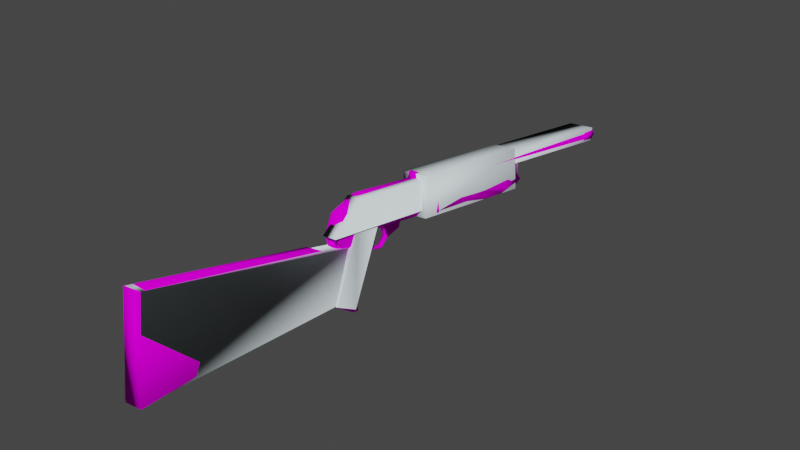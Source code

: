 # Source: w_dbarrel.blend  (saved by Blender 3.0.42; exported with 4.5.12 LTS)
import bpy
from mathutils import Matrix  # noqa: F401  (used for matrix-valued properties, if any)

bpy.ops.wm.read_factory_settings(use_empty=True)
scene = bpy.context.scene
scene.name = 'DBarrel_w'

# ---- collections
col_collection = bpy.data.collections.new('Collection'); scene.collection.children.link(col_collection)
col_w_dbarrel = bpy.data.collections.new('w_DBarrel'); scene.collection.children.link(col_w_dbarrel)
col_w_dbarrel_physics = bpy.data.collections.new('w_dbarrel_physics'); scene.collection.children.link(col_w_dbarrel_physics)

# ---- images (referenced by path relative to the original .blend; pixels are not part of the script)
import os
ASSET_DIR = os.environ.get("B2B_ASSET_DIR", "")  # directory of the original .blend (textures are referenced by path, not embedded)
HERE = os.path.dirname(os.path.abspath(__file__))  # packed textures are extracted next to this script under _unpacked/

def load_image(name, relpath, width, height, colorspace="sRGB"):
    """Load a texture the original file referenced (path relative to the .blend, or extracted next to this script)."""
    p = next((c for c in (os.path.join(HERE, relpath), os.path.join(ASSET_DIR, relpath)) if relpath and os.path.exists(c)), "")
    if p:
        img = bpy.data.images.load(p, check_existing=True)
        img.name = name
    else:  # same state as the original file: an image datablock whose file is absent (Cycles renders it pink)
        img = bpy.data.images.new(name, width, height)
        img.source = "FILE"
        img.filepath = "//" + (relpath or name)
    img.colorspace_settings.name = colorspace
    return img
img_dbarrel_texture_tga = load_image('dbarrel_texture.tga', 'dbarrel_texture.tga', 1024, 1024, 'sRGB')

# ---- materials (node trees are filled in below, after node groups)
mat_dbarrel_texture = bpy.data.materials.new('dbarrel_texture')
mat_dbarrel_texture.use_backface_culling = True
mat_dbarrel_texture.use_transparent_shadow = False
mat_dbarrel_texture.diffuse_color = (0.04379, 0.8791, 0.9783, 1.0)
mat_phy = bpy.data.materials.new('  phy')
mat_phy.use_transparent_shadow = False
mat_phy.diffuse_color = (0.8153, 0.9268, 0.9599, 1.0)

# ---- material node trees
mat_dbarrel_texture.use_nodes = True; mat_dbarrel_texture.node_tree.nodes.clear()
_N = mat_dbarrel_texture.node_tree.nodes; _L = mat_dbarrel_texture.node_tree.links
n0 = _N.new('ShaderNodeBsdfPrincipled'); n0.name = 'Principled BSDF'; n0.location = (10, 300)
n0.distribution = 'GGX'
n0.subsurface_method = 'RANDOM_WALK_SKIN'
n0.inputs[3].default_value = 1.45
n0.inputs[13].default_value = 0.0
n0.inputs[27].default_value = (0.0, 0.0, 0.0, 1.0)
n0.inputs[28].default_value = 1.0
n1 = _N.new('ShaderNodeOutputMaterial'); n1.name = 'Material Output'; n1.location = (300, 300)
n2 = _N.new('ShaderNodeTexImage'); n2.name = 'Image Texture'; n2.location = (-280, 275)
n2.image = img_dbarrel_texture_tga
_L.new(n0.outputs[0], n1.inputs[0])
_L.new(n2.outputs[0], n0.inputs[0])
n1.is_active_output = True

# ---- world
world_world = bpy.data.worlds.new('World'); scene.world = world_world
world_world.use_nodes = True; world_world.node_tree.nodes.clear()
_N = world_world.node_tree.nodes; _L = world_world.node_tree.links
n0 = _N.new('ShaderNodeOutputWorld'); n0.name = 'World Output'; n0.location = (300, 300)
n1 = _N.new('ShaderNodeBackground'); n1.name = 'Background'; n1.location = (10, 300)
n1.inputs[0].default_value = (0.05088, 0.05088, 0.05088, 1.0)
_L.new(n1.outputs[0], n0.inputs[0])
n0.is_active_output = True
world_world.color = (0.05088, 0.05088, 0.05088)
world_world.use_sun_shadow = False
world_world.sun_shadow_jitter_overblur = 0.0

# ---- meshes
me_dbarrel_w = bpy.data.meshes.new('DBarrel_w')
me_dbarrel_w.from_pydata([(-1.095, -17.18, -4.161), (-1.284, -19.02, -2.999), (-1.103, -17.29, -3.632), (-1.143, -22.5, -1.643), (-1.828, -20.96, 2.954), (-1.748, -19.71, 2.191), (-1.444, -40.2, -1.606), (-2.525, -38.4, 6.822), (0.3639, -40.21, -1.416), (-1.724, -18.53, 1.964), (-1.657, -18.9, 3.255), (-1.609, -18.79, 2.803), (-1.582, -18.47, 2.547), (-1.545, -18.08, 2.186), (-1.494, -17.46, 1.7), (-1.488, -17.39, 1.645), (-1.08, -20.08, -2.535), (-1.114, -21.13, -1.926), (-0.21, -22.5, -1.545), (-0.7173, -38.41, 7.012), (-0.8944, -20.96, 3.052), (-0.8144, -19.71, 2.289), (-1.198, -18.75, 2.061), (-1.488, -18.74, 2.029), (-0.1803, -21.13, -1.828), (-0.1944, -19.86, -1.978), (-0.1464, -20.08, -2.436), (-0.1548, -20.1, -2.433), (-0.9859, -20.08, -2.525), (-0.5273, -17.55, 1.483), (-0.5546, -17.42, 1.744), (-0.6148, -18.15, 2.318), (-0.6506, -18.51, 2.66), (-0.6772, -18.81, 2.914), (-0.7228, -18.91, 3.349), (-0.7905, -18.53, 2.061), (-0.8322, -18.56, 2.062), (-1.053, -18.75, 2.077), (-1.057, -19.75, -2.819), (-0.1055, -19.77, -2.714), (-1.533, -17.39, 1.64), (-1.815, -6.187, 3.615), (0.6872, 4.574, 2.712), (-1.38, 4.622, 2.551), (0.2434, -6.234, 3.776), (-0.1047, -15.52, 0.02823), (-1.434, -14.76, 0.3847), (-0.1744, -14.8, 0.523), (-1.379, -15.48, -0.1105), (-0.7649, -15.06, 2.37), (-0.524, -14.43, 0.36), (-0.3763, -15.21, 2.506), (-1.692, -15.18, 2.361), (-0.9609, -14.41, 0.312), (-1.204, -15.05, 2.322), (-0.4585, -13.17, 0.1102), (-0.9425, -13.16, 0.05707), (-0.4117, -18.73, 3.258), (-0.1759, 18.64, 0.4453), (-0.9888, 17.17, 0.5188), (-0.9267, 18.66, 0.3629), (-0.238, 17.15, 0.6012), (-1.532, -8.13, 5.403), (-0.6083, -8.419, 4.819), (-0.7363, -8.151, 5.438), (-1.457, -8.396, 4.781), (-1.869, -6.638, 3.649), (-1.652, -7.072, 1.473), (-1.014, -7.173, 1.075), (0.3102, -7.203, 1.178), (0.7058, -7.126, 1.661), (0.2137, -6.686, 3.812), (-1.154, -6.682, 1.177), (0.5543, -2.795, 0.9028), (0.352, -6.717, 1.294), (-1.035, -2.758, 0.7789), (0.7599, 0.6158, 0.1463), (-0.827, 0.6524, 0.02256), (0.804, 2.49, 0.02258), (-0.7389, 2.526, -0.09769), (0.8073, 3.247, 0.08638), (-0.7254, 3.283, -0.03309), (0.8732, 5.51, -0.04174), (-0.6381, 5.545, -0.1595), (-0.2798, 17.13, 0.6597), (-1.939, -6.64, 3.49), (-0.9623, 17.15, 0.5847), (-1.257, -6.658, 3.565), (-2.343, -6.559, 4.039), (-1.366, 17.23, 1.134), (-1.433, 17.26, 1.123), (-1.088, 17.29, 1.759), (-1.382, -6.515, 4.739), (-0.405, 17.27, 1.834), (-2.065, -6.497, 4.664), (-1.127, 17.33, 1.81), (-0.3758, 17.31, 1.893), (-0.001126, 17.19, 1.284), (0.06852, 17.22, 1.288), (-0.9783, -6.596, 4.189), (-0.4945, -17.42, 1.75), (-1.065, 18.82, 1.654), (-0.3137, 18.8, 1.737), (-1.371, 18.75, 0.9675), (1.637, 18.64, 1.278), (1.331, 18.57, 0.5908), (0.5802, 18.59, 0.5084), (0.4424, 18.75, 1.8), (1.193, 18.73, 1.882), (0.1359, 18.68, 1.113), (0.1407, 17.16, 1.28), (-0.5578, -6.562, 4.809), (0.4193, 17.22, 1.904), (-0.8365, -6.625, 4.185), (0.1247, -6.58, 4.884), (1.102, 17.21, 1.979), (-0.4325, -6.705, 3.635), (0.5446, 17.08, 0.7302), (0.5181, 17.11, 0.6643), (0.07382, 17.2, 1.269), (0.3803, 17.27, 1.956), (1.131, 17.25, 2.038), (1.506, 17.13, 1.43), (1.575, 17.16, 1.434), (1.227, 17.06, 0.8051), (1.269, 17.09, 0.7467), (0.25, -6.723, 3.71), (0.5286, -6.661, 4.335), (0.1306, 18.71, 1.132), (-0.5545, -7.131, 4.764), (-0.5946, -7.085, 4.917), (-0.5326, -12.44, 0.9799), (-1.152, -12.67, 2.091), (-1.016, -12.42, 0.9269), (-0.6683, -12.68, 2.144), (-0.7349, -14.27, 2.335), (-0.2281, -6.995, 1.276), (-0.5742, -10.47, 1.898), (-1.058, -10.46, 1.845), (-1.129, -6.971, 1.177), (-1.174, -14.26, 2.287), (-0.6933, -14.72, 1.833), (-1.132, -14.71, 1.785), (-0.9874, -10.77, 1.116), (-0.5034, -10.79, 1.169), (-0.9919, -12.29, 0.7411), (-0.5079, -12.31, 0.7942), (-1.443, -7.063, 4.879), (-1.403, -7.109, 4.726), (-0.6389, -7.612, 5.027), (-1.487, -7.589, 4.989), (-0.7268, -7.843, 5.418), (-1.524, -7.822, 5.382), (0.2579, -17.32, -3.483), (0.3746, -17.22, -4.0), (-2.064, -6.443, 3.617), (-1.845, -6.874, 1.44), (-1.101, -6.986, 0.9404), (0.438, -7.023, 1.057), (0.9304, -6.937, 1.663), (-1.117, 5.433, 1.079), (-1.15, 5.677, 0.4084), (-1.234, 3.359, 0.1387), (-1.254, 2.587, 0.07279), (-1.369, 0.7192, 0.1974), (-1.592, -2.695, 1.045), (-1.685, -6.616, 1.427), (-1.24, 5.586, 1.865), (0.9405, 5.385, 1.239), (0.8168, 5.538, 2.025), (1.252, 3.301, 0.3324), (1.255, 2.529, 0.2684), (1.235, 0.6591, 0.4005), (1.015, -2.755, 1.249), (0.7928, -6.673, 1.62), (0.4664, -6.501, 3.814), (1.197, 5.623, 0.5915), (-1.599, -15.34, 5.903), (-0.7921, -6.572, 4.692), (-1.227, -6.56, 4.644), (-1.164, -15.35, 5.95), (-1.161, -18.1, 5.17), (-1.596, -18.08, 5.122), (-1.714, -16.78, 1.478), (-1.947, -18.69, 3.089), (-2.058, -17.77, 4.659), (-2.055, -15.33, 5.331), (-1.692, -6.608, 4.078), (-1.799, -15.12, 2.712), (-1.45, -6.921, 1.498), (-0.8339, -17.53, -4.26), (0.1232, -17.56, -4.155), (0.1869, -19.06, -2.838), (-1.063, -14.2, 2.284), (-0.9831, -13.86, 1.652), (-0.8864, -13.81, 0.7901), (-1.042, -13.69, 2.23), (-0.7593, -13.87, 1.676), (-0.818, -13.7, 2.254), (-0.8395, -14.21, 2.308), (-0.6627, -13.81, 0.8146), (-0.476, -13.22, 0.2964), (-0.5287, -14.15, 0.4921), (-1.851, -7.689, 2.46), (-1.657, -7.64, 2.941), (-1.618, -7.312, 2.676), (-1.648, -8.024, 2.751), (-1.6, -8.079, 2.298), (-1.56, -7.751, 2.033), (-1.57, -7.367, 2.223), (-0.2366, -16.82, 1.64), (-0.262, -15.17, 2.881), (-0.2188, -6.647, 4.24), (0.08906, -6.962, 1.667), (-0.5947, -15.37, 5.491), (-0.5909, -17.81, 4.82), (-0.9187, -13.21, 0.2478), (-0.9663, -14.14, 0.4441), (-1.939, -6.64, 3.49), (-1.257, -6.658, 3.565), (-1.539, -6.901, 3.761), (-1.852, -6.892, 3.727), (-1.411, -6.872, 4.047), (-1.596, -6.835, 4.299), (-2.343, -6.559, 4.039), (-1.382, -6.515, 4.739), (-2.065, -6.497, 4.664), (-1.909, -6.827, 4.265), (-2.037, -6.856, 3.979), (-0.9783, -6.596, 4.189), (-0.3891, -6.887, 3.772), (0.0253, -6.898, 3.817), (-0.05077, -6.812, 4.53), (0.1945, -6.861, 4.197), (-0.5578, -6.562, 4.809), (-0.8365, -6.625, 4.185), (-0.6344, -6.838, 4.106), (-0.4652, -6.801, 4.485), (0.1247, -6.58, 4.884), (-0.4325, -6.705, 3.635), (0.25, -6.723, 3.71), (0.5286, -6.661, 4.335)], [], [(0, 1, 2), (3, 4, 5), (6, 4, 3), (6, 7, 4), (8, 7, 6), (3, 8, 6), (9, 10, 11), (11, 12, 9), (12, 13, 9), (13, 14, 9), (14, 15, 9), (15, 16, 9), (16, 5, 9), (16, 17, 5), (3, 5, 17), (18, 3, 17), (3, 18, 8), (18, 19, 8), (8, 19, 7), (20, 7, 19), (20, 4, 7), (4, 20, 21), (4, 21, 5), (21, 22, 5), (23, 5, 22), (9, 5, 23), (18, 17, 24), (18, 20, 19), (20, 18, 24), (20, 24, 21), (24, 25, 21), (24, 26, 25), (27, 26, 24), (24, 28, 27), (24, 17, 28), (17, 16, 28), (29, 30, 31), (29, 31, 32), (29, 32, 33), (29, 33, 34), (34, 35, 29), (35, 25, 29), (35, 21, 25), (21, 35, 36), (21, 36, 37), (37, 22, 21), (27, 38, 39), (27, 28, 38), (38, 28, 16), (16, 40, 38), (16, 15, 40), (41, 42, 43), (41, 44, 42), (45, 46, 47), (45, 48, 46), (49, 47, 50), (49, 51, 47), (52, 53, 46), (52, 54, 53), (55, 53, 56), (55, 50, 53), (47, 53, 50), (47, 46, 53), (34, 33, 57), (58, 59, 60), (58, 61, 59), (62, 63, 64), (62, 65, 63), (66, 67, 68), (66, 68, 69), (66, 69, 70), (70, 71, 66), (72, 73, 74), (72, 75, 73), (75, 76, 73), (75, 77, 76), (77, 78, 76), (77, 79, 78), (79, 80, 78), (79, 81, 80), (81, 82, 80), (81, 83, 82), (84, 85, 86), (84, 87, 85), (86, 88, 89), (86, 85, 88), (61, 84, 86), (61, 86, 59), (59, 86, 89), (59, 89, 90), (91, 92, 93), (91, 94, 92), (89, 88, 94), (89, 94, 91), (90, 89, 91), (90, 91, 95), (95, 91, 93), (95, 93, 96), (96, 93, 97), (96, 97, 98), (98, 97, 84), (98, 84, 61), (97, 87, 84), (97, 99, 87), (93, 99, 97), (93, 92, 99), (31, 30, 100), (101, 96, 102), (101, 95, 96), (103, 95, 101), (103, 90, 95), (60, 90, 103), (60, 59, 90), (104, 105, 106), (104, 107, 108), (106, 107, 104), (106, 109, 107), (110, 111, 112), (110, 113, 111), (112, 111, 114), (112, 114, 115), (117, 116, 113), (117, 113, 110), (118, 117, 110), (118, 110, 119), (119, 110, 112), (119, 112, 120), (120, 112, 115), (120, 115, 121), (121, 115, 122), (121, 122, 123), (123, 122, 124), (123, 124, 125), (125, 124, 117), (125, 117, 118), (122, 126, 124), (122, 127, 126), (115, 127, 122), (115, 114, 127), (128, 58, 60), (128, 101, 102), (60, 101, 128), (60, 103, 101), (63, 129, 130), (131, 132, 133), (131, 134, 132), (51, 49, 135), (51, 135, 134), (136, 51, 134), (136, 134, 137), (138, 136, 137), (138, 139, 136), (139, 138, 132), (139, 132, 52), (52, 132, 140), (54, 52, 140), (140, 141, 142), (140, 135, 141), (137, 143, 138), (137, 144, 143), (144, 145, 143), (144, 146, 145), (146, 56, 145), (146, 55, 56), (147, 129, 148), (147, 130, 129), (147, 149, 130), (147, 150, 149), (151, 149, 150), (151, 150, 152), (100, 29, 25), (100, 30, 29), (40, 14, 13), (40, 15, 14), (105, 118, 106), (105, 125, 118), (107, 121, 108), (107, 120, 121), (153, 48, 45), (153, 2, 48), (154, 2, 153), (154, 0, 2), (66, 155, 67), (156, 67, 155), (68, 67, 156), (68, 156, 157), (158, 68, 157), (158, 69, 68), (159, 69, 158), (159, 70, 69), (147, 148, 65), (65, 150, 147), (152, 150, 65), (152, 65, 62), (62, 151, 152), (62, 64, 151), (64, 149, 151), (64, 63, 149), (63, 130, 149), (160, 161, 162), (161, 83, 162), (81, 162, 83), (162, 81, 79), (162, 79, 163), (163, 79, 77), (163, 77, 164), (164, 77, 75), (164, 75, 165), (165, 75, 72), (165, 72, 166), (41, 165, 166), (41, 164, 165), (41, 163, 164), (41, 162, 163), (162, 41, 43), (43, 160, 162), (160, 43, 167), (168, 169, 42), (170, 168, 42), (42, 44, 170), (171, 170, 44), (172, 171, 44), (172, 78, 171), (172, 76, 78), (173, 76, 172), (173, 73, 76), (174, 73, 173), (174, 74, 73), (74, 174, 158), (72, 74, 158), (72, 158, 157), (166, 72, 157), (166, 157, 156), (155, 166, 156), (155, 41, 166), (174, 173, 44), (173, 172, 44), (155, 44, 41), (155, 175, 44), (174, 44, 175), (174, 175, 159), (159, 158, 174), (175, 70, 159), (175, 71, 70), (155, 71, 175), (155, 66, 71), (171, 78, 80), (171, 80, 170), (170, 80, 176), (176, 168, 170), (82, 176, 80), (177, 178, 179), (177, 180, 178), (177, 181, 180), (177, 182, 181), (182, 37, 181), (182, 22, 37), (182, 23, 22), (183, 11, 184), (183, 12, 11), (13, 12, 183), (13, 183, 40), (184, 11, 10), (182, 184, 10), (184, 182, 185), (185, 182, 177), (185, 177, 186), (179, 186, 177), (179, 187, 186), (185, 186, 187), (185, 187, 184), (187, 188, 184), (183, 184, 188), (183, 188, 52), (183, 52, 46), (183, 46, 48), (183, 48, 2), (183, 2, 1), (1, 40, 183), (1, 38, 40), (189, 188, 187), (189, 52, 188), (189, 139, 52), (10, 23, 182), (10, 9, 23), (39, 38, 190), (39, 190, 191), (191, 154, 39), (191, 0, 154), (191, 190, 0), (190, 38, 0), (1, 0, 38), (192, 39, 154), (134, 140, 132), (134, 135, 140), (193, 194, 195), (193, 196, 194), (197, 194, 196), (197, 196, 198), (197, 198, 199), (200, 197, 199), (199, 195, 200), (200, 195, 194), (200, 194, 197), (199, 193, 195), (83, 176, 82), (83, 161, 176), (161, 168, 176), (161, 160, 168), (167, 168, 160), (167, 169, 168), (42, 169, 167), (42, 167, 43), (137, 146, 144), (137, 134, 146), (134, 131, 146), (146, 131, 201), (146, 201, 55), (202, 55, 201), (202, 50, 55), (50, 202, 141), (50, 141, 49), (49, 141, 135), (203, 204, 205), (203, 206, 204), (203, 207, 206), (203, 208, 207), (203, 209, 208), (203, 205, 209), (124, 116, 117), (124, 126, 116), (128, 61, 58), (128, 98, 61), (102, 98, 128), (102, 96, 98), (26, 27, 39), (210, 39, 192), (210, 26, 39), (210, 25, 26), (210, 100, 25), (100, 32, 31), (100, 210, 32), (210, 33, 32), (210, 57, 33), (210, 211, 57), (57, 211, 212), (211, 213, 212), (213, 211, 57), (211, 136, 213), (211, 51, 136), (210, 51, 211), (210, 47, 51), (210, 45, 47), (153, 45, 210), (153, 210, 192), (154, 153, 192), (36, 35, 57), (35, 34, 57), (212, 214, 57), (215, 57, 214), (57, 215, 36), (215, 37, 36), (215, 181, 37), (214, 181, 215), (214, 180, 181), (212, 180, 214), (212, 178, 180), (104, 125, 105), (104, 123, 125), (108, 123, 104), (108, 121, 123), (143, 132, 138), (143, 133, 132), (133, 143, 145), (56, 133, 145), (56, 216, 133), (216, 56, 53), (216, 53, 217), (53, 142, 217), (53, 54, 142), (140, 142, 54), (201, 131, 133), (201, 133, 216), (216, 202, 201), (216, 217, 202), (217, 141, 202), (217, 142, 141), (109, 120, 107), (109, 119, 120), (106, 119, 109), (106, 118, 119), (218, 219, 220), (218, 220, 221), (222, 223, 220), (221, 220, 223), (224, 218, 221), (225, 226, 227), (225, 227, 223), (227, 221, 223), (227, 228, 221), (224, 221, 228), (226, 224, 228), (226, 228, 227), (229, 225, 223), (229, 223, 222), (219, 229, 222), (219, 222, 220), (230, 231, 232), (233, 232, 231), (234, 235, 236), (235, 230, 236), (237, 236, 230), (237, 230, 232), (238, 237, 232), (238, 234, 237), (234, 236, 237), (235, 239, 230), (241, 238, 232), (241, 232, 233), (240, 241, 233), (240, 233, 231), (239, 240, 231), (239, 231, 230), (219, 218, 224, 226, 225, 229), (87, 99, 92, 94, 88, 85), (235, 234, 238, 241, 240, 239), (113, 116, 126, 127, 114, 111), (139, 189, 187, 179, 178, 212, 213, 136)])
me_dbarrel_w.polygons.foreach_set('use_smooth', [True] * 428)
_uv = me_dbarrel_w.uv_layers.new(name='UVMap')
_uv.uv.foreach_set('vector', [0.8579, 0.01596, 0.9298, 0.05871, 0.8639, 0.03854, 0.3472, 0.4046, 0.3472, 0.6584, 0.3743, 0.6584, 0.007522, 0.4046, 0.3472, 0.6584, 0.3472, 0.4046, 0.007522, 0.4046, 0.007522, 0.6584, 0.3472, 0.6584, 0.007522, 0.4046, 0.007522, 0.6584, 0.007522, 0.4046, 0.3472, 0.4046, 0.007522, 0.4046, 0.007522, 0.4046, 0.3965, 0.6584, 0.3926, 0.6297, 0.3965, 0.6125, 0.3965, 0.6125, 0.4033, 0.6047, 0.3965, 0.6584, 0.4033, 0.6047, 0.4119, 0.5932, 0.3965, 0.6584, 0.4119, 0.5932, 0.4251, 0.5785, 0.3965, 0.6584, 0.4251, 0.5785, 0.4266, 0.5769, 0.3965, 0.6584, 0.4266, 0.5769, 0.406, 0.4046, 0.3965, 0.6584, 0.406, 0.4046, 0.3743, 0.6584, 0.3965, 0.6584, 0.406, 0.4046, 0.3743, 0.4046, 0.3743, 0.6584, 0.3472, 0.4046, 0.3743, 0.6584, 0.3743, 0.4046, 0.3472, 0.4046, 0.3472, 0.4046, 0.3743, 0.4046, 0.3472, 0.4046, 0.3472, 0.4046, 0.007522, 0.4046, 0.3472, 0.4046, 0.007522, 0.6584, 0.007522, 0.4046, 0.007522, 0.4046, 0.007522, 0.6584, 0.007522, 0.6584, 0.3472, 0.6584, 0.007522, 0.6584, 0.007522, 0.6584, 0.3472, 0.6584, 0.3472, 0.6584, 0.007522, 0.6584, 0.3472, 0.6584, 0.3472, 0.6584, 0.3743, 0.6584, 0.3472, 0.6584, 0.3743, 0.6584, 0.3743, 0.6584, 0.3743, 0.6584, 0.3925, 0.6584, 0.3743, 0.6584, 0.3926, 0.6584, 0.3743, 0.6584, 0.3925, 0.6584, 0.3965, 0.6584, 0.3743, 0.6584, 0.3926, 0.6584, 0.3472, 0.4046, 0.3743, 0.4046, 0.3743, 0.4046, 0.3472, 0.4046, 0.3472, 0.6584, 0.007522, 0.6584, 0.3472, 0.6584, 0.3472, 0.4046, 0.3743, 0.4046, 0.3472, 0.6584, 0.3743, 0.4046, 0.3743, 0.6584, 0.3743, 0.4046, 0.4079, 0.4247, 0.3743, 0.6584, 0.3743, 0.4046, 0.4059, 0.4046, 0.4079, 0.4247, 0.4055, 0.4046, 0.4059, 0.4046, 0.3743, 0.4046, 0.3743, 0.4046, 0.406, 0.4046, 0.4055, 0.4046, 0.3743, 0.4046, 0.3743, 0.4046, 0.406, 0.4046, 0.3743, 0.4046, 0.406, 0.4046, 0.406, 0.4046, 0.4247, 0.5652, 0.4261, 0.5767, 0.4106, 0.5941, 0.4247, 0.5652, 0.4106, 0.5941, 0.4025, 0.605, 0.4247, 0.5652, 0.4025, 0.605, 0.3961, 0.6129, 0.4247, 0.5652, 0.3961, 0.6129, 0.3924, 0.6295, 0.3924, 0.6295, 0.3966, 0.6584, 0.4247, 0.5652, 0.3966, 0.6584, 0.4079, 0.4247, 0.4247, 0.5652, 0.3966, 0.6584, 0.3743, 0.6584, 0.4079, 0.4247, 0.3743, 0.6584, 0.3966, 0.6584, 0.396, 0.6584, 0.3743, 0.6584, 0.396, 0.6584, 0.3924, 0.6584, 0.3924, 0.6584, 0.3925, 0.6584, 0.3743, 0.6584, 0.6205, 0.005911, 0.5954, 0.1868, 0.5954, 0.007099, 0.6205, 0.005911, 0.6205, 0.1629, 0.5954, 0.1868, 0.5954, 0.1868, 0.6205, 0.1629, 0.6205, 0.1806, 0.6205, 0.1806, 0.7945, 0.1938, 0.5954, 0.1868, 0.6205, 0.1806, 0.7945, 0.1853, 0.7945, 0.1938, 0.785, 0.6605, 0.6085, 0.6952, 0.6084, 0.6615, 0.785, 0.6605, 0.7851, 0.6941, 0.6085, 0.6952, 0.931, 0.3378, 0.8287, 0.3859, 0.9282, 0.3859, 0.931, 0.3378, 0.8305, 0.3379, 0.8287, 0.3859, 0.8987, 0.5413, 0.9282, 0.3859, 0.8986, 0.3788, 0.8987, 0.5413, 0.9305, 0.5477, 0.9282, 0.3859, 0.8266, 0.5477, 0.8642, 0.3788, 0.8287, 0.3859, 0.8266, 0.5477, 0.864, 0.5413, 0.8642, 0.3788, 0.6623, 0.4692, 0.5135, 0.5157, 0.6623, 0.5207, 0.6623, 0.4692, 0.5135, 0.4692, 0.5135, 0.5157, 0.4702, 0.4294, 0.5135, 0.5157, 0.5135, 0.4692, 0.4702, 0.4294, 0.4702, 0.5634, 0.5135, 0.5157, 0.5249, 0.392, 0.5293, 0.37, 0.543, 0.3874, 0.000418, 0.9086, 0.03905, 0.8428, 0.000418, 0.8428, 0.000418, 0.9086, 0.03905, 0.9086, 0.03905, 0.8428, 0.01993, 0.2364, 0.1089, 0.3005, 0.01993, 0.2992, 0.01993, 0.2364, 0.1089, 0.2336, 0.1089, 0.3005, 0.06108, 0.6404, 0.05756, 0.4655, 0.07401, 0.4298, 0.06108, 0.6404, 0.07401, 0.4298, 0.1123, 0.4298, 0.06108, 0.6404, 0.1123, 0.4298, 0.1258, 0.4658, 0.1258, 0.4658, 0.1214, 0.6404, 0.06108, 0.6404, 0.4368, 0.4975, 0.2963, 0.604, 0.4368, 0.6011, 0.4368, 0.4975, 0.2963, 0.4947, 0.2963, 0.604, 0.2963, 0.4947, 0.1713, 0.6039, 0.2963, 0.604, 0.2963, 0.4947, 0.1713, 0.4947, 0.1713, 0.6039, 0.1713, 0.4947, 0.1047, 0.6024, 0.1713, 0.6039, 0.1713, 0.4947, 0.1047, 0.4962, 0.1047, 0.6024, 0.1047, 0.4962, 0.07862, 0.6021, 0.1047, 0.6024, 0.1047, 0.4962, 0.07862, 0.4966, 0.07862, 0.6021, 0.07862, 0.4966, -0.001679, 0.6013, 0.07862, 0.6021, 0.07862, 0.4966, -0.001679, 0.4973, -0.001679, 0.6013, 0.0381, 0.9253, 0.3466, 0.8847, 0.0381, 0.8847, 0.0381, 0.9253, 0.3466, 0.9253, 0.3466, 0.8847, 0.04524, 0.8477, 0.3523, 0.8827, 0.04524, 0.8827, 0.04524, 0.8477, 0.3523, 0.8477, 0.3523, 0.8827, 0.04391, 0.8442, 0.04524, 0.8477, 0.04524, 0.8477, 0.04391, 0.8442, 0.04524, 0.8477, 0.04391, 0.8442, 0.04391, 0.8442, 0.04524, 0.8477, 0.04524, 0.8827, 0.04391, 0.8442, 0.04524, 0.8827, 0.04391, 0.8827, 0.0381, 0.8847, 0.3466, 0.9253, 0.0381, 0.9253, 0.0381, 0.8847, 0.3466, 0.8847, 0.3466, 0.9253, 0.04524, 0.8827, 0.3523, 0.8827, 0.3523, 0.9177, 0.04524, 0.8827, 0.3523, 0.9177, 0.04524, 0.9177, 0.04391, 0.8827, 0.04524, 0.8827, 0.04524, 0.9177, 0.04391, 0.8827, 0.04524, 0.9177, 0.04391, 0.9212, 0.04391, 0.9212, 0.04524, 0.9177, 0.04524, 0.9177, 0.04391, 0.9212, 0.04524, 0.9177, 0.04391, 0.9212, 0.04391, 0.9212, 0.04524, 0.9177, 0.04524, 0.8827, 0.04391, 0.9212, 0.04524, 0.8827, 0.04391, 0.8827, 0.04391, 0.8827, 0.04524, 0.8827, 0.04524, 0.8477, 0.04391, 0.8827, 0.04524, 0.8477, 0.04391, 0.8442, 0.04524, 0.8827, 0.3523, 0.8477, 0.04524, 0.8477, 0.04524, 0.8827, 0.3523, 0.8827, 0.3523, 0.8477, 0.04524, 0.9177, 0.3523, 0.8827, 0.04524, 0.8827, 0.04524, 0.9177, 0.3523, 0.9177, 0.3523, 0.8827, 0.1887, 0.6725, 0.1899, 0.639, 0.1921, 0.6391, 0.000418, 0.8428, 0.03905, 0.9086, 0.000418, 0.9086, 0.000418, 0.8428, 0.03905, 0.8428, 0.03905, 0.9086, -0.00408, 0.8887, 0.3313, 0.9337, -0.00408, 0.9337, -0.00408, 0.8887, 0.3313, 0.8887, 0.3313, 0.9337, -0.00408, 0.8437, 0.3313, 0.8887, -0.00408, 0.8887, -0.00408, 0.8437, 0.3313, 0.8437, 0.3313, 0.8887, 0.5012, 0.6616, 0.4666, 0.6422, 0.3975, 0.6422, 0.5012, 0.6616, 0.3975, 0.6809, 0.4666, 0.6809, 0.3975, 0.6422, 0.3975, 0.6809, 0.5012, 0.6616, 0.3975, 0.6422, 0.363, 0.6616, 0.3975, 0.6809, 0.04524, 0.8827, 0.3523, 0.9177, 0.04524, 0.9177, 0.04524, 0.8827, 0.3523, 0.8827, 0.3523, 0.9177, 0.0381, 0.8847, 0.3466, 0.8847, 0.3466, 0.9253, 0.0381, 0.8847, 0.3466, 0.9253, 0.0381, 0.9253, 0.04524, 0.8477, 0.3523, 0.8477, 0.3523, 0.8827, 0.04524, 0.8477, 0.3523, 0.8827, 0.04524, 0.8827, 0.04391, 0.8442, 0.04524, 0.8477, 0.04524, 0.8827, 0.04391, 0.8442, 0.04524, 0.8827, 0.04391, 0.8827, 0.04391, 0.8827, 0.04524, 0.8827, 0.04524, 0.9177, 0.04391, 0.8827, 0.04524, 0.9177, 0.04391, 0.9212, 0.04391, 0.9212, 0.04524, 0.9177, 0.04524, 0.9177, 0.04391, 0.9212, 0.04524, 0.9177, 0.04391, 0.9212, 0.04391, 0.9212, 0.04524, 0.9177, 0.04524, 0.8827, 0.04391, 0.9212, 0.04524, 0.8827, 0.04391, 0.8827, 0.04391, 0.8827, 0.04524, 0.8827, 0.04524, 0.8477, 0.04391, 0.8827, 0.04524, 0.8477, 0.04391, 0.8442, 0.04391, 0.8442, 0.04524, 0.8477, 0.04524, 0.8477, 0.04391, 0.8442, 0.04524, 0.8477, 0.04391, 0.8442, 0.04524, 0.8827, 0.3523, 0.8477, 0.04524, 0.8477, 0.04524, 0.8827, 0.3523, 0.8827, 0.3523, 0.8477, 0.04524, 0.9177, 0.3523, 0.8827, 0.04524, 0.8827, 0.04524, 0.9177, 0.3523, 0.9177, 0.3523, 0.8827, 0.5012, 0.6616, 0.4666, 0.6422, 0.3975, 0.6422, 0.5012, 0.6616, 0.3975, 0.6809, 0.4666, 0.6809, 0.3975, 0.6422, 0.3975, 0.6809, 0.5012, 0.6616, 0.3975, 0.6422, 0.363, 0.6616, 0.3975, 0.6809, 0.9211, 0.9836, 0.8711, 0.9836, 0.8711, 1.009, 0.6404, 0.5075, 0.6539, 0.4719, 0.6404, 0.4719, 0.6404, 0.5075, 0.6539, 0.5075, 0.6539, 0.4719, 0.7431, 0.5373, 0.7377, 0.5075, 0.71, 0.5077, 0.7431, 0.5373, 0.71, 0.5077, 0.6539, 0.5075, 0.4483, 0.5196, 0.7431, 0.5373, 0.6539, 0.5075, 0.4483, 0.5196, 0.6539, 0.5075, 0.5756, 0.5075, 0.5756, 0.4718, 0.4483, 0.5196, 0.5756, 0.5075, 0.5756, 0.4718, 0.4483, 0.4532, 0.4483, 0.5196, 0.4483, 0.4532, 0.5756, 0.4718, 0.6539, 0.4719, 0.4483, 0.4532, 0.6539, 0.4719, 0.7431, 0.4402, 0.7431, 0.4402, 0.6539, 0.4719, 0.71, 0.4754, 0.7377, 0.4752, 0.7431, 0.4402, 0.71, 0.4754, 0.71, 0.4754, 0.7237, 0.5077, 0.7237, 0.4754, 0.71, 0.4754, 0.71, 0.5077, 0.7237, 0.5077, 0.5756, 0.5075, 0.5836, 0.4718, 0.5756, 0.4718, 0.5756, 0.5075, 0.5836, 0.5075, 0.5836, 0.4718, 0.5836, 0.5075, 0.635, 0.4718, 0.5836, 0.4718, 0.5836, 0.5075, 0.635, 0.5075, 0.635, 0.4718, 0.635, 0.5075, 0.6622, 0.4718, 0.635, 0.4718, 0.635, 0.5075, 0.6622, 0.5075, 0.6622, 0.4718, 0.087, 0.2336, 0.1089, 0.3005, 0.1089, 0.2336, 0.087, 0.2336, 0.087, 0.3005, 0.1089, 0.3005, 0.087, 0.2336, 0.07475, 0.3006, 0.087, 0.3005, 0.087, 0.2336, 0.07475, 0.2337, 0.07475, 0.3006, 0.02093, 0.2988, 0.07475, 0.3006, 0.07475, 0.2337, 0.02093, 0.2988, 0.07475, 0.2337, 0.02093, 0.2358, 0.7943, -0.002281, 0.7827, 0.008764, 0.6408, 0.004956, 0.7943, -0.002281, 0.7943, 0.009077, 0.7827, 0.008764, 0.1545, 0.6369, 0.156, 0.6402, 0.155, 0.6687, 0.1545, 0.6369, 0.1561, 0.637, 0.156, 0.6402, 0.000418, 0.9086, 0.03905, 0.8428, 0.000418, 0.8428, 0.000418, 0.9086, 0.03905, 0.9086, 0.03905, 0.8428, 0.000418, 0.8428, 0.03905, 0.9086, 0.000418, 0.9086, 0.000418, 0.8428, 0.03905, 0.8428, 0.03905, 0.9086, 0.7481, 0.1782, 0.5923, 0.01496, 0.5923, 0.1745, 0.7481, 0.1782, 0.7481, 0.007746, 0.5923, 0.01496, 0.7696, 0.1852, 0.7481, 0.007746, 0.7481, 0.1782, 0.7696, 0.1852, 0.7696, 0.001099, 0.7481, 0.007746, 0.9901, 0.3253, 0.9715, 0.3254, 0.9905, 0.1959, 0.9717, 0.196, 0.9905, 0.1959, 0.9715, 0.3254, 0.9905, 0.1695, 0.9905, 0.1959, 0.9717, 0.196, 0.9905, 0.1695, 0.9717, 0.196, 0.9704, 0.1632, 0.9705, 0.163, 0.9905, 0.1695, 0.9704, 0.1632, 0.9705, 0.163, 0.9905, 0.1695, 0.9905, 0.1695, 0.9717, 0.1964, 0.9905, 0.1695, 0.9705, 0.163, 0.9717, 0.1964, 0.9905, 0.1962, 0.9905, 0.1695, 0.3424, 0.1496, 0.3109, 0.1496, 0.3109, 0.03499, 0.3109, 0.03499, 0.36, 0.1004, 0.3424, 0.1496, 0.4374, 0.06981, 0.36, 0.1004, 0.3109, 0.03499, 0.4374, 0.06981, 0.3109, 0.03499, 0.4388, 0.04218, 0.4388, 0.04218, 0.4374, 0.06981, 0.4374, 0.06981, 0.4388, 0.04218, 0.4388, 0.04218, 0.4374, 0.06981, 0.4388, 0.04218, 0.36, 0.1004, 0.4374, 0.06981, 0.4388, 0.04218, 0.3109, 0.03499, 0.36, 0.1004, 0.3109, 0.03499, 0.3424, 0.1496, 0.36, 0.1004, 0.01222, 0.5191, -0.000827, 0.4669, 0.0786, 0.427, -0.000827, 0.4669, -0.000737, 0.4167, 0.0786, 0.427, 0.07942, 0.4094, 0.0786, 0.427, -0.000737, 0.4167, 0.0786, 0.427, 0.07942, 0.4094, 0.1055, 0.3982, 0.0786, 0.427, 0.1055, 0.3982, 0.1052, 0.4157, 0.1052, 0.4157, 0.1055, 0.3982, 0.172, 0.3935, 0.1052, 0.4157, 0.172, 0.3935, 0.1716, 0.4115, 0.1716, 0.4115, 0.172, 0.3935, 0.2968, 0.4288, 0.1716, 0.4115, 0.2968, 0.4288, 0.2971, 0.4542, 0.2971, 0.4542, 0.2968, 0.4288, 0.4369, 0.4303, 0.2971, 0.4542, 0.4369, 0.4303, 0.437, 0.4543, 0.437, 0.6358, 0.2971, 0.4542, 0.437, 0.4543, 0.437, 0.6358, 0.1716, 0.4115, 0.2971, 0.4542, 0.437, 0.6358, 0.1052, 0.4157, 0.1716, 0.4115, 0.437, 0.6358, 0.0786, 0.427, 0.1052, 0.4157, 0.0786, 0.427, 0.437, 0.6358, 0.05091, 0.6334, 0.05091, 0.6334, 0.01222, 0.5191, 0.0786, 0.427, 0.01222, 0.5191, 0.05091, 0.6334, 0.01235, 0.5847, 0.01222, 0.5191, 0.01235, 0.5847, 0.05091, 0.6334, 0.0786, 0.427, 0.01222, 0.5191, 0.05091, 0.6334, 0.05091, 0.6334, 0.437, 0.6358, 0.0786, 0.427, 0.1052, 0.4157, 0.0786, 0.427, 0.437, 0.6358, 0.1716, 0.4115, 0.1052, 0.4157, 0.437, 0.6358, 0.1716, 0.4115, 0.1055, 0.3982, 0.1052, 0.4157, 0.1716, 0.4115, 0.172, 0.3935, 0.1055, 0.3982, 0.2971, 0.4542, 0.172, 0.3935, 0.1716, 0.4115, 0.2971, 0.4542, 0.2968, 0.4288, 0.172, 0.3935, 0.437, 0.4543, 0.2968, 0.4288, 0.2971, 0.4542, 0.437, 0.4543, 0.4369, 0.4303, 0.2968, 0.4288, 0.4369, 0.4303, 0.437, 0.4543, 0.4459, 0.4082, 0.4369, 0.4303, 0.4369, 0.4303, 0.4459, 0.4082, 0.4369, 0.4303, 0.4459, 0.4082, 0.4459, 0.4084, 0.437, 0.4543, 0.4369, 0.4303, 0.4459, 0.4084, 0.437, 0.4543, 0.4459, 0.4084, 0.4464, 0.4544, 0.4463, 0.6354, 0.437, 0.4543, 0.4464, 0.4544, 0.4463, 0.6354, 0.437, 0.6358, 0.437, 0.4543, 0.437, 0.4543, 0.2971, 0.4542, 0.437, 0.6358, 0.2971, 0.4542, 0.1716, 0.4115, 0.437, 0.6358, 0.4463, 0.6354, 0.437, 0.6358, 0.437, 0.6358, 0.4463, 0.6354, 0.4463, 0.6354, 0.437, 0.6358, 0.437, 0.4543, 0.437, 0.6358, 0.4463, 0.6354, 0.437, 0.4543, 0.4463, 0.6354, 0.4464, 0.4549, 0.4464, 0.4549, 0.4459, 0.4082, 0.437, 0.4543, 0.4463, 0.6354, 0.4533, 0.4546, 0.4464, 0.4549, 0.4463, 0.6354, 0.4531, 0.6353, 0.4533, 0.4546, 0.4463, 0.6354, 0.4531, 0.6353, 0.4463, 0.6354, 0.4463, 0.6354, 0.4531, 0.6353, 0.4531, 0.6353, 0.1052, 0.4157, 0.1055, 0.3982, 0.07942, 0.4094, 0.1052, 0.4157, 0.07942, 0.4094, 0.0786, 0.427, 0.0786, 0.427, 0.07942, 0.4094, -0.000827, 0.4669, -0.000827, 0.4669, 0.01222, 0.5191, 0.0786, 0.427, -0.000737, 0.4167, -0.000827, 0.4669, 0.07942, 0.4094, 0.8302, 0.492, 0.448, 0.5211, 0.448, 0.4893, 0.8302, 0.492, 0.8302, 0.5239, 0.448, 0.5211, 0.8302, 0.492, 0.9425, 0.5239, 0.8302, 0.5239, 0.8302, 0.492, 0.9425, 0.492, 0.9425, 0.5239, 0.9425, 0.492, 0.9642, 0.5239, 0.9425, 0.5239, 0.9425, 0.492, 0.9642, 0.5133, 0.9642, 0.5239, 0.9425, 0.492, 0.9642, 0.492, 0.9642, 0.5133, 0.8808, 0.3299, 0.9753, 0.4005, 0.9248, 0.4371, 0.8808, 0.3299, 0.96, 0.386, 0.9753, 0.4005, 0.941, 0.3651, 0.96, 0.386, 0.8808, 0.3299, 0.941, 0.3651, 0.8808, 0.3299, 0.9078, 0.3345, 0.9248, 0.4371, 0.9753, 0.4005, 0.9828, 0.4297, 0.9573, 0.5584, 0.9248, 0.4371, 0.9828, 0.4297, 0.9248, 0.4371, 0.9573, 0.5584, 0.911, 0.5151, 0.911, 0.5151, 0.9573, 0.5584, 0.8421, 0.6313, 0.911, 0.5151, 0.8421, 0.6313, 0.8392, 0.597, 0.4483, 0.6376, 0.8392, 0.597, 0.8421, 0.6313, 0.4483, 0.6376, 0.4481, 0.6033, 0.8392, 0.597, 0.911, 0.5151, 0.8392, 0.597, 0.4481, 0.6033, 0.911, 0.5151, 0.4481, 0.6033, 0.9248, 0.4371, 0.4481, 0.6033, 0.8156, 0.4246, 0.9248, 0.4371, 0.8808, 0.3299, 0.9248, 0.4371, 0.8156, 0.4246, 0.8808, 0.3299, 0.8156, 0.4246, 0.8157, 0.4004, 0.8808, 0.3299, 0.8157, 0.4004, 0.7864, 0.2719, 0.8808, 0.3299, 0.7864, 0.2719, 0.8151, 0.2332, 0.8808, 0.3299, 0.8151, 0.2332, 0.8738, -0.01443, 0.8808, 0.3299, 0.8738, -0.01443, 0.9532, 0.01486, 0.9532, 0.01486, 0.9078, 0.3345, 0.8808, 0.3299, 0.9532, 0.01486, 0.9854, 0.01943, 0.9078, 0.3345, 0.4472, 0.4295, 0.8156, 0.4246, 0.4481, 0.6033, 0.4472, 0.4295, 0.8157, 0.4004, 0.8156, 0.4246, 0.4472, 0.4295, 0.4471, 0.4057, 0.8157, 0.4004, 0.9828, 0.4297, 0.9793, 0.4764, 0.9573, 0.5584, 0.9828, 0.4297, 0.9704, 0.4754, 0.9793, 0.4764, 0.231, 0.5992, 0.2163, 0.5994, 0.2157, 0.5601, 0.231, 0.5992, 0.2157, 0.5601, 0.2305, 0.5598, 0.2305, 0.5598, 0.2345, 0.5553, 0.231, 0.5992, 0.2305, 0.5598, 0.2117, 0.5557, 0.2345, 0.5553, 0.2305, 0.5598, 0.2157, 0.5601, 0.2117, 0.5557, 0.2157, 0.5601, 0.2163, 0.5994, 0.2117, 0.5557, 0.212, 0.5882, 0.2117, 0.5557, 0.2163, 0.5994, 0.2348, 0.5879, 0.231, 0.5992, 0.2345, 0.5553, 0.7042, 0.3985, 0.7743, 0.3991, 0.7042, 0.3985, 0.7042, 0.3985, 0.7743, 0.3991, 0.7743, 0.3991, 0.6148, 0.4426, 0.5507, 0.5167, 0.4587, 0.5441, 0.6148, 0.4426, 0.6148, 0.5341, 0.5507, 0.5167, 0.5507, 0.5169, 0.5507, 0.5167, 0.6148, 0.5341, 0.5507, 0.5169, 0.6148, 0.5341, 0.6148, 0.5343, 0.5507, 0.5169, 0.6148, 0.5343, 0.6148, 0.4428, 0.4587, 0.5443, 0.5507, 0.5169, 0.6148, 0.4428, 0.6148, 0.4428, 0.4587, 0.5441, 0.4587, 0.5443, 0.4587, 0.5443, 0.4587, 0.5441, 0.5507, 0.5167, 0.4587, 0.5443, 0.5507, 0.5167, 0.5507, 0.5169, 0.6148, 0.4428, 0.6148, 0.4426, 0.4587, 0.5441, 0.07006, 0.4292, 0.1259, 0.4777, 0.1138, 0.4292, 0.07006, 0.4292, 0.05796, 0.4777, 0.1259, 0.4777, 0.05796, 0.4777, 0.1217, 0.5281, 0.1259, 0.4777, 0.05796, 0.4777, 0.06216, 0.5281, 0.1217, 0.5281, 0.06218, 0.5915, 0.1217, 0.5281, 0.06216, 0.5281, 0.06218, 0.5915, 0.1217, 0.5915, 0.1217, 0.5281, 0.1219, 0.6386, 0.1217, 0.5915, 0.06218, 0.5915, 0.1219, 0.6386, 0.06218, 0.5915, 0.06203, 0.6386, 0.6031, 0.3527, 0.6777, 0.2596, 0.6131, 0.298, 0.6031, 0.3527, 0.7014, 0.3537, 0.6777, 0.2596, 0.7014, 0.3537, 0.6844, 0.272, 0.6777, 0.2596, 0.6777, 0.2596, 0.6844, 0.272, 0.7152, 0.2169, 0.6777, 0.2596, 0.7152, 0.2169, 0.7118, 0.204, 0.7567, 0.224, 0.7118, 0.204, 0.7152, 0.2169, 0.7567, 0.224, 0.7682, 0.2125, 0.7118, 0.204, 0.7682, 0.2125, 0.7567, 0.224, 0.789, 0.316, 0.7682, 0.2125, 0.789, 0.316, 0.8066, 0.352, 0.8066, 0.352, 0.789, 0.316, 0.7718, 0.3554, 0.3237, 0.9689, 0.3203, 0.997, 0.3, 0.9806, 0.3237, 0.9689, 0.344, 0.9852, 0.3203, 0.997, 0.3237, 0.9689, 0.3473, 0.9571, 0.344, 0.9852, 0.3237, 0.9689, 0.3269, 0.9407, 0.3473, 0.9571, 0.3237, 0.9689, 0.3033, 0.9525, 0.3269, 0.9407, 0.3237, 0.9689, 0.3, 0.9806, 0.3033, 0.9525, 0.0381, 0.9253, 0.3466, 0.8847, 0.0381, 0.8847, 0.0381, 0.9253, 0.3466, 0.9253, 0.3466, 0.8847, -0.00408, 0.8887, 0.3313, 0.8437, -0.00408, 0.8437, -0.00408, 0.8887, 0.3313, 0.8887, 0.3313, 0.8437, -0.00408, 0.9337, 0.3313, 0.8887, -0.00408, 0.8887, -0.00408, 0.9337, 0.3313, 0.9337, 0.3313, 0.8887, 0.9747, 0.05919, 0.9756, 0.05929, 0.9854, 0.01943, 0.8808, 0.3299, 0.9854, 0.01943, 0.9532, 0.01486, 0.8808, 0.3299, 0.9747, 0.05919, 0.9854, 0.01943, 0.8808, 0.3299, 0.9677, 0.09135, 0.9747, 0.05919, 0.8808, 0.3299, 0.9079, 0.3342, 0.9677, 0.09135, 0.9079, 0.3342, 0.9609, 0.3866, 0.9429, 0.3667, 0.9079, 0.3342, 0.8808, 0.3299, 0.9609, 0.3866, 0.8808, 0.3299, 0.9753, 0.4011, 0.9609, 0.3866, 0.8808, 0.3299, 0.9238, 0.4371, 0.9753, 0.4011, 0.8808, 0.3299, 0.8157, 0.4246, 0.9238, 0.4371, 0.9238, 0.4371, 0.8157, 0.4246, 0.4481, 0.6033, 0.8157, 0.4246, 0.4472, 0.4295, 0.4481, 0.6033, 0.4472, 0.4295, 0.8157, 0.4246, 0.9238, 0.4371, 0.8157, 0.4246, 0.4471, 0.4057, 0.4472, 0.4295, 0.8157, 0.4246, 0.8157, 0.4004, 0.4471, 0.4057, 0.8808, 0.3299, 0.8157, 0.4004, 0.8157, 0.4246, 0.8808, 0.3299, 0.7864, 0.2719, 0.8157, 0.4004, 0.8808, 0.3299, 0.8152, 0.2331, 0.7864, 0.2719, 0.8738, -0.01443, 0.8152, 0.2331, 0.8808, 0.3299, 0.8738, -0.01443, 0.8808, 0.3299, 0.9532, 0.01486, 0.8664, -0.04842, 0.8738, -0.01443, 0.9532, 0.01486, 0.9705, 0.4754, 0.969, 0.4752, 0.9238, 0.4371, 0.969, 0.4752, 0.9822, 0.4292, 0.9238, 0.4371, 0.4481, 0.6033, 0.8392, 0.597, 0.9238, 0.4371, 0.9418, 0.5337, 0.9238, 0.4371, 0.8392, 0.597, 0.9238, 0.4371, 0.9418, 0.5337, 0.9705, 0.4754, 0.9418, 0.5337, 0.9793, 0.4764, 0.9705, 0.4754, 0.9418, 0.5337, 0.9573, 0.5584, 0.9793, 0.4764, 0.8392, 0.597, 0.9573, 0.5584, 0.9418, 0.5337, 0.8392, 0.597, 0.8421, 0.6313, 0.9573, 0.5584, 0.4481, 0.6033, 0.8421, 0.6313, 0.8392, 0.597, 0.4481, 0.6033, 0.4483, 0.6376, 0.8421, 0.6313, -0.00408, 0.8887, 0.3313, 0.8437, -0.00408, 0.8437, -0.00408, 0.8887, 0.3313, 0.8887, 0.3313, 0.8437, -0.00408, 0.9337, 0.3313, 0.8887, -0.00408, 0.8887, -0.00408, 0.9337, 0.3313, 0.9337, 0.3313, 0.8887, 0.6131, 0.298, 0.7014, 0.3537, 0.6031, 0.3527, 0.6131, 0.298, 0.6844, 0.272, 0.7014, 0.3537, 0.6844, 0.272, 0.6131, 0.298, 0.6777, 0.2596, 0.7118, 0.204, 0.6844, 0.272, 0.6777, 0.2596, 0.7118, 0.204, 0.7152, 0.2169, 0.6844, 0.272, 0.7152, 0.2169, 0.7118, 0.204, 0.7682, 0.2125, 0.7152, 0.2169, 0.7682, 0.2125, 0.7567, 0.224, 0.7682, 0.2125, 0.789, 0.316, 0.7567, 0.224, 0.7682, 0.2125, 0.8066, 0.352, 0.789, 0.316, 0.7718, 0.3554, 0.789, 0.316, 0.8066, 0.352, 0.6534, 0.4687, 0.7348, 0.4692, 0.7348, 0.5206, 0.6534, 0.4687, 0.7348, 0.5206, 0.6534, 0.5158, 0.6534, 0.5158, 0.5438, 0.4691, 0.6534, 0.4687, 0.6534, 0.5158, 0.5438, 0.5156, 0.5438, 0.4691, 0.5438, 0.5156, 0.4584, 0.469, 0.5438, 0.4691, 0.5438, 0.5156, 0.4584, 0.5156, 0.4584, 0.469, -0.00408, 0.8887, 0.3313, 0.9337, -0.00408, 0.9337, -0.00408, 0.8887, 0.3313, 0.8887, 0.3313, 0.9337, -0.00408, 0.8437, 0.3313, 0.8887, -0.00408, 0.8887, -0.00408, 0.8437, 0.3313, 0.8437, 0.3313, 0.8887, 0.3466, 0.8847, 0.3466, 0.9253, 0.3466, 0.9253, 0.3466, 0.8847, 0.3466, 0.9253, 0.3466, 0.8847, 0.3523, 0.8827, 0.3466, 0.9253, 0.3466, 0.9253, 0.3523, 0.8477, 0.3466, 0.9253, 0.3466, 0.9253, 0.3523, 0.8827, 0.3523, 0.8477, 0.3523, 0.8477, 0.3466, 0.9253, 0.3466, 0.8847, 0.3466, 0.8847, 0.3466, 0.9253, 0.3466, 0.8847, 0.3466, 0.9253, 0.3466, 0.8847, 0.3523, 0.8477, 0.3466, 0.9253, 0.3466, 0.8847, 0.3523, 0.8827, 0.3523, 0.8477, 0.3523, 0.8827, 0.3523, 0.8477, 0.3523, 0.8827, 0.3523, 0.9177, 0.3523, 0.8827, 0.3523, 0.8827, 0.3523, 0.9177, 0.3523, 0.8827, 0.3523, 0.9177, 0.3523, 0.8827, 0.3523, 0.9177, 0.3523, 0.9177, 0.3523, 0.8827, 0.3523, 0.9177, 0.3523, 0.8827, 0.3523, 0.8477, 0.3523, 0.8827, 0.3523, 0.8827, 0.3523, 0.8477, 0.3523, 0.8827, 0.3523, 0.8477, 0.3523, 0.8477, 0.3466, 0.9253, 0.3466, 0.9253, 0.3523, 0.8827, 0.3466, 0.9253, 0.3466, 0.9253, 0.3523, 0.9177, 0.3523, 0.8827, 0.3523, 0.8827, 0.3523, 0.8827, 0.3523, 0.8477, 0.3523, 0.8827, 0.3466, 0.8847, 0.3523, 0.8827, 0.3523, 0.8477, 0.3466, 0.8847, 0.3523, 0.8477, 0.3466, 0.9253, 0.3466, 0.9253, 0.3466, 0.8847, 0.3466, 0.9253, 0.3466, 0.9253, 0.3466, 0.8847, 0.3466, 0.8847, 0.3523, 0.9177, 0.3523, 0.8827, 0.3523, 0.9177, 0.3523, 0.8827, 0.3523, 0.8477, 0.3523, 0.8477, 0.3523, 0.8827, 0.3523, 0.9177, 0.3523, 0.9177, 0.3523, 0.8827, 0.3523, 0.9177, 0.3523, 0.8827, 0.3523, 0.8477, 0.3523, 0.8827, 0.3523, 0.8827, 0.3523, 0.8477, 0.3523, 0.8827, 0.3523, 0.8477, 0.3466, 0.8847, 0.3466, 0.9253, 0.3466, 0.9253, 0.3466, 0.8847, 0.3466, 0.9253, 0.3466, 0.8847, 0.3523, 0.8477, 0.3523, 0.8477, 0.3523, 0.8827, 0.3466, 0.8847, 0.3523, 0.9177, 0.3523, 0.8827, 0.6954, 0.3878, 0.6718, 0.3036, 0.6965, 0.2207, 0.7448, 0.222, 0.7683, 0.3062, 0.7436, 0.3891, 0.3523, 0.8827, 0.3466, 0.8847, 0.3523, 0.9177, 0.3523, 0.8827, 0.3466, 0.9253, 0.3523, 0.8477, 0.7697, 0.3064, 0.7456, 0.39, 0.6973, 0.39, 0.6732, 0.3065, 0.6973, 0.2229, 0.7456, 0.2229, 0.4471, 0.4057, 0.4472, 0.4295, 0.4481, 0.6033, 0.4483, 0.6376, 0.448, 0.5211, 0.4481, 0.6033, 0.4472, 0.4295, 0.4471, 0.4057])
me_dbarrel_w.materials.append(mat_dbarrel_texture)
me_dbarrel_w.use_remesh_fix_poles = True
me_dbarrel_w.use_remesh_preserve_attributes = False
me_dbarrel_w.update()
me_dbarrel_w.normals_split_custom_set([tuple(v) for v in zip(*[iter([-0.552, 0.2826, -0.7845, -0.9746, -0.1641, -0.1521, -0.6783, 0.7312, -0.07269, -0.6143, -0.05253, -0.7873, -0.7833, 0.3063, 0.5409, -0.7911, 0.1833, 0.5836, -0.798, -0.401, -0.4499, -0.7833, 0.3063, 0.5409, -0.6143, -0.05253, -0.7873, -0.798, -0.401, -0.4499, -0.4201, -0.5093, 0.751, -0.7833, 0.3063, 0.5409, 0.4298, -0.7207, -0.5439, -0.4201, -0.5093, 0.751, -0.798, -0.401, -0.4499, -0.6143, -0.05253, -0.7873, 0.4298, -0.7207, -0.5439, -0.798, -0.401, -0.4499, -0.9425, 0.2333, 0.2393, -0.3406, -0.9317, 0.1261, -0.9073, -0.1945, -0.3727, -0.9073, -0.1945, -0.3727, -0.9757, -0.08389, -0.2024, -0.9425, 0.2333, 0.2393, -0.9757, -0.08389, -0.2024, -0.9108, -0.2182, -0.3504, -0.9425, 0.2333, 0.2393, -0.9108, -0.2182, -0.3504, -0.7972, -0.331, -0.5049, -0.9425, 0.2333, 0.2393, -0.7972, -0.331, -0.5049, -0.8727, -0.479, -0.09462, -0.9425, 0.2333, 0.2393, -0.8727, -0.479, -0.09462, -0.838, -0.4143, -0.3552, -0.9425, 0.2333, 0.2393, -0.838, -0.4143, -0.3552, -0.7911, 0.1833, 0.5836, -0.9425, 0.2333, 0.2393, -0.838, -0.4143, -0.3552, -0.3551, -0.3239, -0.8769, -0.7911, 0.1833, 0.5836, -0.6143, -0.05253, -0.7873, -0.7911, 0.1833, 0.5836, -0.3551, -0.3239, -0.8769, 0.7878, -0.0794, -0.6108, -0.6143, -0.05253, -0.7873, -0.3551, -0.3239, -0.8769, -0.6143, -0.05253, -0.7873, 0.7878, -0.0794, -0.6108, 0.4298, -0.7207, -0.5439, 0.7878, -0.0794, -0.6108, 0.7603, -0.2808, 0.5857, 0.4298, -0.7207, -0.5439, 0.4298, -0.7207, -0.5439, 0.7603, -0.2808, 0.5857, -0.4201, -0.5093, 0.751, 0.6216, 0.2403, 0.7455, -0.4201, -0.5093, 0.751, 0.7603, -0.2808, 0.5857, 0.6216, 0.2403, 0.7455, -0.7833, 0.3063, 0.5409, -0.4201, -0.5093, 0.751, -0.7833, 0.3063, 0.5409, 0.6216, 0.2403, 0.7455, 0.3529, 0.2767, 0.8938, -0.7833, 0.3063, 0.5409, 0.3529, 0.2767, 0.8938, -0.7911, 0.1833, 0.5836, 0.3529, 0.2767, 0.8938, -0.111, -0.3806, 0.918, -0.7911, 0.1833, 0.5836, 0.03241, -0.6232, 0.7814, -0.7911, 0.1833, 0.5836, -0.111, -0.3806, 0.918, -0.9425, 0.2333, 0.2393, -0.7911, 0.1833, 0.5836, 0.03241, -0.6232, 0.7814, 0.7878, -0.0794, -0.6108, -0.3551, -0.3239, -0.8769, 0.8402, -0.2574, -0.4773, 0.7878, -0.0794, -0.6108, 0.6216, 0.2403, 0.7455, 0.7603, -0.2808, 0.5857, 0.6216, 0.2403, 0.7455, 0.7878, -0.0794, -0.6108, 0.8402, -0.2574, -0.4773, 0.6216, 0.2403, 0.7455, 0.8402, -0.2574, -0.4773, 0.3529, 0.2767, 0.8938, 0.8402, -0.2574, -0.4773, 0.9309, -0.2479, 0.2683, 0.3529, 0.2767, 0.8938, 0.8402, -0.2574, -0.4773, 0.9648, -0.2329, -0.122, 0.9309, -0.2479, 0.2683, 0.3825, -0.5714, -0.7261, 0.9648, -0.2329, -0.122, 0.8402, -0.2574, -0.4773, 0.8402, -0.2574, -0.4773, 0.07689, -0.5654, -0.8213, 0.3825, -0.5714, -0.7261, 0.8402, -0.2574, -0.4773, -0.3551, -0.3239, -0.8769, 0.07689, -0.5654, -0.8213, -0.3551, -0.3239, -0.8769, -0.838, -0.4143, -0.3552, 0.07689, -0.5654, -0.8213, 0.8081, -0.5173, 0.2818, 0.5432, -0.831, -0.1197, 0.8986, -0.326, -0.2937, 0.8081, -0.5173, 0.2818, 0.8986, -0.326, -0.2937, 0.936, -0.2803, -0.2127, 0.8081, -0.5173, 0.2818, 0.936, -0.2803, -0.2127, 0.6822, -0.6247, -0.3801, 0.8081, -0.5173, 0.2818, 0.6822, -0.6247, -0.3801, -0.06657, -0.9337, -0.3519, -0.06657, -0.9337, -0.3519, 0.9308, -0.06196, 0.3603, 0.8081, -0.5173, 0.2818, 0.9308, -0.06196, 0.3603, 0.9309, -0.2479, 0.2683, 0.8081, -0.5173, 0.2818, 0.9308, -0.06196, 0.3603, 0.3529, 0.2767, 0.8938, 0.9309, -0.2479, 0.2683, 0.3529, 0.2767, 0.8938, 0.9308, -0.06196, 0.3603, 0.07337, -0.6338, 0.77, 0.3529, 0.2767, 0.8938, 0.07337, -0.6338, 0.77, 0.2092, -0.7415, 0.6376, 0.2092, -0.7415, 0.6376, -0.111, -0.3806, 0.918, 0.3529, 0.2767, 0.8938, 0.3825, -0.5714, -0.7261, -0.4682, -0.549, -0.6924, 0.6899, -0.5084, -0.5154, 0.3825, -0.5714, -0.7261, 0.07689, -0.5654, -0.8213, -0.4682, -0.549, -0.6924, -0.4682, -0.549, -0.6924, 0.07689, -0.5654, -0.8213, -0.838, -0.4143, -0.3552, -0.838, -0.4143, -0.3552, -0.7345, -0.6069, -0.3038, -0.4682, -0.549, -0.6924, -0.838, -0.4143, -0.3552, -0.8727, -0.479, -0.09462, -0.7345, -0.6069, -0.3038, -0.9017, 0.1795, 0.3933, 0.5187, 0.2688, 0.8116, -0.8786, 0.2427, 0.4114, -0.9017, 0.1795, 0.3933, 0.7668, 0.125, 0.6296, 0.5187, 0.2688, 0.8116, 0.6309, 0.5731, -0.523, -0.5672, 0.4379, -0.6975, 0.7814, 0.3977, -0.4809, 0.6309, 0.5731, -0.523, -0.4727, 0.6851, -0.5543, -0.5672, 0.4379, -0.6975, 0.9017, 0.4286, -0.05787, 0.7814, 0.3977, -0.4809, 0.946, 0.022, -0.3234, 0.9017, 0.4286, -0.05787, 0.759, 0.1687, -0.6289, 0.7814, 0.3977, -0.4809, -0.7077, 0.2714, -0.6523, -0.76, 0.1458, -0.6333, -0.5672, 0.4379, -0.6975, -0.7077, 0.2714, -0.6523, -0.8597, 0.365, -0.3574, -0.76, 0.1458, -0.6333, 0.8015, 0.03371, -0.5971, -0.76, 0.1458, -0.6333, -0.7147, 0.2507, -0.653, 0.8015, 0.03371, -0.5971, 0.946, 0.022, -0.3234, -0.76, 0.1458, -0.6333, 0.7814, 0.3977, -0.4809, -0.76, 0.1458, -0.6333, 0.946, 0.022, -0.3234, 0.7814, 0.3977, -0.4809, -0.5672, 0.4379, -0.6975, -0.76, 0.1458, -0.6333, -0.06657, -0.9337, -0.3519, 0.6822, -0.6247, -0.3801, 0.9224, -0.3612, -0.1365, 0.41, 0.2453, -0.8785, -0.3095, -0.6281, -0.714, -0.3459, 0.6992, -0.6257, 0.41, 0.2453, -0.8785, 0.51, -0.6458, -0.5682, -0.3095, -0.6281, -0.714, -0.3472, -0.5052, 0.7901, 0.7578, -0.5138, 0.4022, 0.6812, -0.3225, 0.6573, -0.3472, -0.5052, 0.7901, -0.9736, -0.211, -0.08655, 0.7578, -0.5138, 0.4022, -0.1883, -0.911, 0.3669, -0.5498, -0.8306, -0.08871, -0.1878, -0.8534, -0.4862, -0.1883, -0.911, 0.3669, -0.1878, -0.8534, -0.4862, 0.2746, -0.9196, -0.2808, -0.1883, -0.911, 0.3669, 0.2746, -0.9196, -0.2808, 0.3742, -0.9187, 0.1262, 0.3742, -0.9187, 0.1262, 0.1275, -0.5347, 0.8354, -0.1883, -0.911, 0.3669, -0.137, 0.2262, -0.9644, 0.3513, -0.1483, -0.9244, 0.327, 0.2894, -0.8996, -0.137, 0.2262, -0.9644, -0.1694, -0.1714, -0.9705, 0.3513, -0.1483, -0.9244, -0.1694, -0.1714, -0.9705, 0.304, -0.1765, -0.9362, 0.3513, -0.1483, -0.9244, -0.1694, -0.1714, -0.9705, -0.1244, -0.1076, -0.9864, 0.304, -0.1765, -0.9362, -0.1244, -0.1076, -0.9864, 0.2839, -0.0197, -0.9587, 0.304, -0.1765, -0.9362, -0.1244, -0.1076, -0.9864, -0.1183, 0.03899, -0.9922, 0.2839, -0.0197, -0.9587, -0.1183, 0.03899, -0.9922, 0.3872, 0.04743, -0.9208, 0.2839, -0.0197, -0.9587, -0.1183, 0.03899, -0.9922, -0.08185, 0.002529, -0.9966, 0.3872, 0.04743, -0.9208, -0.08185, 0.002529, -0.9966, 0.3659, 0.2743, -0.8893, 0.3872, 0.04743, -0.9208, -0.08185, 0.002529, -0.9966, -0.243, 0.5311, -0.8117, 0.3659, 0.2743, -0.8893, 0.4204, -0.6542, -0.6287, -0.4044, -0.2913, -0.8669, -0.407, -0.6246, -0.6665, 0.4204, -0.6542, -0.6287, -0.06712, -0.7421, -0.6669, -0.4044, -0.2913, -0.8669, -0.407, -0.6246, -0.6665, -0.9892, -0.1132, -0.09317, -0.8511, -0.5243, 0.02764, -0.407, -0.6246, -0.6665, -0.4044, -0.2913, -0.8669, -0.9892, -0.1132, -0.09317, 0.51, -0.6458, -0.5682, 0.4204, -0.6542, -0.6287, -0.407, -0.6246, -0.6665, 0.51, -0.6458, -0.5682, -0.407, -0.6246, -0.6665, -0.3095, -0.6281, -0.714, -0.3095, -0.6281, -0.714, -0.407, -0.6246, -0.6665, -0.8511, -0.5243, 0.02764, -0.3095, -0.6281, -0.714, -0.8511, -0.5243, 0.02764, -0.8403, -0.5363, -0.07981, -0.4652, -0.4535, 0.7602, 0.408, 0.1181, 0.9053, 0.3639, -0.4833, 0.7963, -0.4652, -0.4535, 0.7602, 0.12, -0.5591, 0.8204, 0.408, 0.1181, 0.9053, -0.8511, -0.5243, 0.02764, -0.9892, -0.1132, -0.09317, 0.12, -0.5591, 0.8204, -0.8511, -0.5243, 0.02764, 0.12, -0.5591, 0.8204, -0.4652, -0.4535, 0.7602, -0.8403, -0.5363, -0.07981, -0.8511, -0.5243, 0.02764, -0.4652, -0.4535, 0.7602, -0.8403, -0.5363, -0.07981, -0.4652, -0.4535, 0.7602, -0.5515, -0.4627, 0.6941, -0.5515, -0.4627, 0.6941, -0.4652, -0.4535, 0.7602, 0.3639, -0.4833, 0.7963, -0.5515, -0.4627, 0.6941, 0.3639, -0.4833, 0.7963, 0.2625, -0.4805, 0.8368, 0.2625, -0.4805, 0.8368, 0.3639, -0.4833, 0.7963, 0.8056, -0.5837, 0.1015, 0.2625, -0.4805, 0.8368, 0.8056, -0.5837, 0.1015, 0.7934, -0.5718, 0.2089, 0.7934, -0.5718, 0.2089, 0.8056, -0.5837, 0.1015, 0.4204, -0.6542, -0.6287, 0.7934, -0.5718, 0.2089, 0.4204, -0.6542, -0.6287, 0.51, -0.6458, -0.5682, 0.8056, -0.5837, 0.1015, -0.06712, -0.7421, -0.6669, 0.4204, -0.6542, -0.6287, 0.8056, -0.5837, 0.1015, 0.5455, -0.7236, -0.4229, -0.06712, -0.7421, -0.6669, 0.3639, -0.4833, 0.7963, 0.5455, -0.7236, -0.4229, 0.8056, -0.5837, 0.1015, 0.3639, -0.4833, 0.7963, 0.408, 0.1181, 0.9053, 0.5455, -0.7236, -0.4229, 0.8986, -0.326, -0.2937, 0.5432, -0.831, -0.1197, 0.5066, -0.8582, -0.08279, -0.253, 0.8226, 0.5092, 0.2625, -0.4805, 0.8368, 0.5495, 0.4106, 0.7277, -0.253, 0.8226, 0.5092, -0.5515, -0.4627, 0.6941, 0.2625, -0.4805, 0.8368, -0.917, 0.3975, 0.03283, -0.5515, -0.4627, 0.6941, -0.253, 0.8226, 0.5092, -0.917, 0.3975, 0.03283, -0.8403, -0.5363, -0.07981, -0.5515, -0.4627, 0.6941, -0.3459, 0.6992, -0.6257, -0.8403, -0.5363, -0.07981, -0.917, 0.3975, 0.03283, -0.3459, 0.6992, -0.6257, -0.3095, -0.6281, -0.714, -0.8403, -0.5363, -0.07981, 0.6883, 0.7117, -0.14, 0.4101, 0.2452, -0.8785, -0.3459, 0.6992, -0.6257, 0.6883, 0.7117, -0.14, -0.253, 0.8226, 0.5092, 0.5495, 0.4106, 0.7276, -0.3459, 0.6992, -0.6257, -0.253, 0.8226, 0.5092, 0.6883, 0.7117, -0.14, -0.3459, 0.6992, -0.6257, -0.917, 0.3975, 0.03281, -0.253, 0.8226, 0.5092, -0.8511, -0.5243, 0.02763, -0.5888, 0.1081, 0.801, -0.4652, -0.4535, 0.7602, -0.8511, -0.5243, 0.02763, -0.6802, -0.5891, 0.4362, -0.5888, 0.1081, 0.801, -0.4652, -0.4535, 0.7602, -0.5888, 0.1081, 0.801, 0.3898, 0.1496, 0.9087, -0.4652, -0.4535, 0.7602, 0.3898, 0.1496, 0.9087, 0.3639, -0.4833, 0.7962, -0.407, -0.6246, -0.6665, -0.6203, -0.6898, -0.3733, -0.6802, -0.5891, 0.4362, -0.407, -0.6246, -0.6665, -0.6802, -0.5891, 0.4362, -0.8511, -0.5243, 0.02763, -0.3095, -0.6281, -0.7139, -0.407, -0.6246, -0.6665, -0.8511, -0.5243, 0.02763, -0.3095, -0.6281, -0.7139, -0.8511, -0.5243, 0.02763, -0.8403, -0.5363, -0.07981, -0.8403, -0.5363, -0.07981, -0.8511, -0.5243, 0.02763, -0.4652, -0.4535, 0.7602, -0.8403, -0.5363, -0.07981, -0.4652, -0.4535, 0.7602, -0.5515, -0.4627, 0.6941, -0.5515, -0.4627, 0.6941, -0.4652, -0.4535, 0.7602, 0.3639, -0.4833, 0.7962, -0.5515, -0.4627, 0.6941, 0.3639, -0.4833, 0.7962, 0.2625, -0.4805, 0.8368, 0.2625, -0.4805, 0.8368, 0.3639, -0.4833, 0.7962, 0.8056, -0.5837, 0.1015, 0.2625, -0.4805, 0.8368, 0.8056, -0.5837, 0.1015, 0.7934, -0.5718, 0.2089, 0.7934, -0.5718, 0.2089, 0.8056, -0.5837, 0.1015, 0.4204, -0.6542, -0.6287, 0.7934, -0.5718, 0.2089, 0.4204, -0.6542, -0.6287, 0.51, -0.6458, -0.5682, 0.51, -0.6458, -0.5682, 0.4204, -0.6542, -0.6287, -0.407, -0.6246, -0.6665, 0.51, -0.6458, -0.5682, -0.407, -0.6246, -0.6665, -0.3095, -0.6281, -0.7139, 0.8056, -0.5837, 0.1015, 0.5752, -0.2633, -0.7744, 0.4204, -0.6542, -0.6287, 0.8056, -0.5837, 0.1015, 0.532, -0.7215, -0.4431, 0.5752, -0.2633, -0.7744, 0.3639, -0.4833, 0.7962, 0.532, -0.7215, -0.4431, 0.8056, -0.5837, 0.1015, 0.3639, -0.4833, 0.7962, 0.3898, 0.1496, 0.9087, 0.532, -0.7215, -0.4431, 0.6883, 0.7117, -0.14, 0.41, 0.2453, -0.8785, -0.3459, 0.6992, -0.6257, 0.6883, 0.7117, -0.14, -0.253, 0.8226, 0.5092, 0.5495, 0.4106, 0.7277, -0.3459, 0.6992, -0.6257, -0.253, 0.8226, 0.5092, 0.6883, 0.7117, -0.14, -0.3459, 0.6992, -0.6257, -0.917, 0.3975, 0.03283, -0.253, 0.8226, 0.5092, 0.7578, -0.5138, 0.4022, 0.4778, 0.8682, -0.134, 0.7613, 0.4372, 0.4789, 0.5674, -0.8063, 0.1673, -0.1927, -0.4914, -0.8494, -0.8482, -0.4859, 0.2107, 0.5674, -0.8063, 0.1673, 0.3866, -0.3187, -0.8654, -0.1927, -0.4914, -0.8494, 0.759, 0.1687, -0.6289, 0.9017, 0.4286, -0.05787, 0.4255, 0.1055, -0.8988, 0.759, 0.1687, -0.6289, 0.4255, 0.1055, -0.8988, 0.3866, -0.3187, -0.8654, 0.3981, 0.4924, -0.774, 0.759, 0.1687, -0.6289, 0.3866, -0.3187, -0.8654, 0.3981, 0.4924, -0.774, 0.3866, -0.3187, -0.8654, 0.04889, 0.3957, -0.9171, 0.2969, 0.1926, -0.9353, 0.3981, 0.4924, -0.774, 0.04889, 0.3957, -0.9171, 0.2969, 0.1926, -0.9353, -0.01745, 0.5378, -0.8429, 0.3981, 0.4924, -0.774, -0.01745, 0.5378, -0.8429, 0.2969, 0.1926, -0.9353, -0.1927, -0.4914, -0.8494, -0.01745, 0.5378, -0.8429, -0.1927, -0.4914, -0.8494, -0.7077, 0.2714, -0.6523, -0.7077, 0.2714, -0.6523, -0.1927, -0.4914, -0.8494, -0.1067, 0.1992, -0.9741, -0.8597, 0.365, -0.3574, -0.7077, 0.2714, -0.6523, -0.1067, 0.1992, -0.9741, -0.1067, 0.1992, -0.9741, 0.6972, 0.715, -0.05206, -0.8414, 0.5116, -0.174, -0.1067, 0.1992, -0.9741, 0.4255, 0.1055, -0.8988, 0.6972, 0.715, -0.05206, 0.04889, 0.3957, -0.9171, -0.6739, 0.5325, -0.5121, 0.2969, 0.1926, -0.9353, 0.04889, 0.3957, -0.9171, 0.4434, 0.4698, -0.7633, -0.6739, 0.5325, -0.5121, 0.4434, 0.4698, -0.7633, -0.4678, 0.3248, -0.822, -0.6739, 0.5325, -0.5121, 0.4434, 0.4698, -0.7633, 0.9105, 0.2321, -0.3424, -0.4678, 0.3248, -0.822, 0.9105, 0.2321, -0.3424, -0.7147, 0.2507, -0.653, -0.4678, 0.3248, -0.822, 0.9105, 0.2321, -0.3424, 0.8015, 0.03371, -0.5971, -0.7147, 0.2507, -0.653, -0.6038, 0.747, 0.2782, 0.4778, 0.8682, -0.134, -0.6357, 0.6784, -0.3684, -0.6038, 0.747, 0.2782, 0.7613, 0.4372, 0.4789, 0.4778, 0.8682, -0.134, -0.6038, 0.747, 0.2782, 0.646, 0.2755, 0.7119, 0.7613, 0.4372, 0.4789, -0.6038, 0.747, 0.2782, -0.6178, 0.6012, 0.5069, 0.646, 0.2755, 0.7119, 0.2338, 0.4827, 0.844, 0.646, 0.2755, 0.7119, -0.6178, 0.6012, 0.5069, 0.2338, 0.4827, 0.844, -0.6178, 0.6012, 0.5069, -0.7888, 0.3628, 0.4961, 0.5066, -0.8582, -0.08279, 0.8081, -0.5173, 0.2818, 0.9309, -0.2479, 0.2683, 0.5066, -0.8582, -0.08279, 0.5432, -0.831, -0.1197, 0.8081, -0.5173, 0.2818, -0.7345, -0.6069, -0.3038, -0.7972, -0.331, -0.5049, -0.9108, -0.2182, -0.3504, -0.7345, -0.6069, -0.3038, -0.8727, -0.479, -0.09462, -0.7972, -0.331, -0.5049, 0.4101, 0.2452, -0.8785, -0.3095, -0.6281, -0.7139, -0.3459, 0.6992, -0.6257, 0.4101, 0.2452, -0.8785, 0.51, -0.6458, -0.5682, -0.3095, -0.6281, -0.7139, -0.253, 0.8226, 0.5092, 0.2625, -0.4805, 0.8368, 0.5495, 0.4106, 0.7276, -0.253, 0.8226, 0.5092, -0.5515, -0.4627, 0.6941, 0.2625, -0.4805, 0.8368, 0.7399, 0.6693, -0.06808, -0.4727, 0.6851, -0.5543, 0.6309, 0.5731, -0.523, 0.7399, 0.6693, -0.06808, -0.6783, 0.7312, -0.07269, -0.4727, 0.6851, -0.5543, 0.7939, 0.4697, -0.386, -0.6783, 0.7312, -0.07269, 0.7399, 0.6693, -0.06808, 0.7939, 0.4697, -0.386, -0.552, 0.2826, -0.7845, -0.6783, 0.7312, -0.07269, -0.1883, -0.911, 0.3669, -0.6583, 0.02895, 0.7522, -0.5498, -0.8306, -0.08871, -0.7798, -0.293, -0.5533, -0.5498, -0.8306, -0.08871, -0.6583, 0.02895, 0.7522, -0.1878, -0.8534, -0.4862, -0.5498, -0.8306, -0.08871, -0.7798, -0.293, -0.5533, -0.1878, -0.8534, -0.4862, -0.7798, -0.293, -0.5533, -0.2956, 0.05709, -0.9536, 0.3793, 0.05762, -0.9235, -0.1878, -0.8534, -0.4862, -0.2956, 0.05709, -0.9536, 0.3793, 0.05762, -0.9235, 0.2746, -0.9196, -0.2808, -0.1878, -0.8534, -0.4862, 0.893, -0.3619, -0.2676, 0.2746, -0.9196, -0.2808, 0.3793, 0.05762, -0.9235, 0.893, -0.3619, -0.2676, 0.3742, -0.9187, 0.1262, 0.2746, -0.9196, -0.2808, -0.6038, 0.747, 0.2782, -0.6357, 0.6784, -0.3684, -0.9736, -0.211, -0.08655, -0.9736, -0.211, -0.08655, -0.6178, 0.6012, 0.5069, -0.6038, 0.747, 0.2782, -0.7888, 0.3628, 0.4961, -0.6178, 0.6012, 0.5069, -0.9736, -0.211, -0.08655, -0.7888, 0.3628, 0.4961, -0.9736, -0.211, -0.08655, -0.3472, -0.5052, 0.7901, -0.3472, -0.5052, 0.7901, 0.2338, 0.4827, 0.844, -0.7888, 0.3628, 0.4961, -0.3472, -0.5052, 0.7901, 0.6812, -0.3225, 0.6573, 0.2338, 0.4827, 0.844, 0.6812, -0.3225, 0.6573, 0.646, 0.2755, 0.7119, 0.2338, 0.4827, 0.844, 0.6812, -0.3225, 0.6573, 0.7578, -0.5138, 0.4022, 0.646, 0.2755, 0.7119, 0.7578, -0.5138, 0.4022, 0.7613, 0.4372, 0.4789, 0.646, 0.2755, 0.7119, -0.8151, 0.5791, -0.0165, -0.4927, 0.8694, -0.03732, -0.8322, 0.06538, -0.5506, -0.4927, 0.8694, -0.03732, -0.243, 0.5311, -0.8117, -0.8322, 0.06538, -0.5506, -0.08185, 0.002529, -0.9966, -0.8322, 0.06538, -0.5506, -0.243, 0.5311, -0.8117, -0.8322, 0.06538, -0.5506, -0.08185, 0.002529, -0.9966, -0.1183, 0.03899, -0.9922, -0.8322, 0.06538, -0.5506, -0.1183, 0.03899, -0.9922, -0.7069, 0.02234, -0.7069, -0.7069, 0.02234, -0.7069, -0.1183, 0.03899, -0.9922, -0.1244, -0.1076, -0.9864, -0.7069, 0.02234, -0.7069, -0.1244, -0.1076, -0.9864, -0.742, -0.07074, -0.6666, -0.742, -0.07074, -0.6666, -0.1244, -0.1076, -0.9864, -0.1694, -0.1714, -0.9705, -0.742, -0.07074, -0.6666, -0.1694, -0.1714, -0.9705, -0.7696, -0.06056, -0.6357, -0.7696, -0.06056, -0.6357, -0.1694, -0.1714, -0.9705, -0.137, 0.2262, -0.9644, -0.7696, -0.06056, -0.6357, -0.137, 0.2262, -0.9644, -0.7322, 0.3799, -0.5652, -0.9017, 0.1795, 0.3933, -0.7696, -0.06056, -0.6357, -0.7322, 0.3799, -0.5652, -0.9017, 0.1795, 0.3933, -0.742, -0.07074, -0.6666, -0.7696, -0.06056, -0.6357, -0.9017, 0.1795, 0.3933, -0.7069, 0.02234, -0.7069, -0.742, -0.07074, -0.6666, -0.9017, 0.1795, 0.3933, -0.8322, 0.06538, -0.5506, -0.7069, 0.02234, -0.7069, -0.8322, 0.06538, -0.5506, -0.9017, 0.1795, 0.3933, -0.8786, 0.2427, 0.4114, -0.8786, 0.2427, 0.4114, -0.8151, 0.5791, -0.0165, -0.8322, 0.06538, -0.5506, -0.8151, 0.5791, -0.0165, -0.8786, 0.2427, 0.4114, -0.2896, 0.9048, 0.3121, 0.5949, 0.7763, 0.2083, 0.4899, 0.7775, 0.3942, 0.5187, 0.2688, 0.8116, 0.9885, 0.03932, -0.1463, 0.5949, 0.7763, 0.2083, 0.5187, 0.2688, 0.8116, 0.5187, 0.2688, 0.8116, 0.7668, 0.125, 0.6296, 0.9885, 0.03932, -0.1463, 0.8492, 0.01909, -0.5277, 0.9885, 0.03932, -0.1463, 0.7668, 0.125, 0.6296, 0.8563, -0.08952, -0.5087, 0.8492, 0.01909, -0.5277, 0.7668, 0.125, 0.6296, 0.8563, -0.08952, -0.5087, 0.2839, -0.0197, -0.9587, 0.8492, 0.01909, -0.5277, 0.8563, -0.08952, -0.5087, 0.304, -0.1765, -0.9362, 0.2839, -0.0197, -0.9587, 0.8807, -0.1403, -0.4525, 0.304, -0.1765, -0.9362, 0.8563, -0.08952, -0.5087, 0.8807, -0.1403, -0.4525, 0.3513, -0.1483, -0.9244, 0.304, -0.1765, -0.9362, 0.853, 0.3046, -0.4238, 0.3513, -0.1483, -0.9244, 0.8807, -0.1403, -0.4525, 0.853, 0.3046, -0.4238, 0.327, 0.2894, -0.8996, 0.3513, -0.1483, -0.9244, 0.327, 0.2894, -0.8996, 0.853, 0.3046, -0.4238, 0.3793, 0.05762, -0.9235, -0.137, 0.2262, -0.9644, 0.327, 0.2894, -0.8996, 0.3793, 0.05762, -0.9235, -0.137, 0.2262, -0.9644, 0.3793, 0.05762, -0.9235, -0.2956, 0.05709, -0.9536, -0.7322, 0.3799, -0.5652, -0.137, 0.2262, -0.9644, -0.2956, 0.05709, -0.9536, -0.7322, 0.3799, -0.5652, -0.2956, 0.05709, -0.9536, -0.7798, -0.293, -0.5533, -0.6583, 0.02895, 0.7522, -0.7322, 0.3799, -0.5652, -0.7798, -0.293, -0.5533, -0.6583, 0.02895, 0.7522, -0.9017, 0.1795, 0.3933, -0.7322, 0.3799, -0.5652, 0.853, 0.3046, -0.4238, 0.8807, -0.1403, -0.4525, 0.7668, 0.125, 0.6296, 0.8807, -0.1403, -0.4525, 0.8563, -0.08952, -0.5087, 0.7668, 0.125, 0.6296, -0.6583, 0.02895, 0.7522, 0.7668, 0.125, 0.6296, -0.9017, 0.1795, 0.3933, -0.6583, 0.02895, 0.7522, 0.6999, -0.05853, 0.7118, 0.7668, 0.125, 0.6296, 0.853, 0.3046, -0.4238, 0.7668, 0.125, 0.6296, 0.6999, -0.05853, 0.7118, 0.853, 0.3046, -0.4238, 0.6999, -0.05853, 0.7118, 0.893, -0.3619, -0.2676, 0.893, -0.3619, -0.2676, 0.3793, 0.05762, -0.9235, 0.853, 0.3046, -0.4238, 0.6999, -0.05853, 0.7118, 0.3742, -0.9187, 0.1262, 0.893, -0.3619, -0.2676, 0.6999, -0.05853, 0.7118, 0.1275, -0.5347, 0.8354, 0.3742, -0.9187, 0.1262, -0.6583, 0.02895, 0.7522, 0.1275, -0.5347, 0.8354, 0.6999, -0.05853, 0.7118, -0.6583, 0.02895, 0.7522, -0.1883, -0.911, 0.3669, 0.1275, -0.5347, 0.8354, 0.8492, 0.01909, -0.5277, 0.2839, -0.0197, -0.9587, 0.3872, 0.04743, -0.9208, 0.8492, 0.01909, -0.5277, 0.3872, 0.04743, -0.9208, 0.9885, 0.03932, -0.1463, 0.9885, 0.03932, -0.1463, 0.3872, 0.04743, -0.9208, 0.606, 0.7527, -0.2574, 0.606, 0.7527, -0.2574, 0.5949, 0.7763, 0.2083, 0.9885, 0.03932, -0.1463, 0.3659, 0.2743, -0.8893, 0.606, 0.7527, -0.2574, 0.3872, 0.04743, -0.9208, -0.4277, -0.07408, 0.9009, 0.0889, 0.742, 0.6644, -0.3888, 0.6092, 0.6912, -0.4277, -0.07408, 0.9009, 0.3586, -0.04126, 0.9326, 0.0889, 0.742, 0.6644, -0.4277, -0.07408, 0.9009, 0.294, -0.5585, 0.7756, 0.3586, -0.04126, 0.9326, -0.4277, -0.07408, 0.9009, -0.246, -0.8351, 0.492, 0.294, -0.5585, 0.7756, -0.246, -0.8351, 0.492, 0.2092, -0.7415, 0.6376, 0.294, -0.5585, 0.7756, -0.246, -0.8351, 0.492, -0.111, -0.3806, 0.918, 0.2092, -0.7415, 0.6376, -0.246, -0.8351, 0.492, 0.03241, -0.6232, 0.7814, -0.111, -0.3806, 0.918, -0.944, -0.1355, -0.3007, -0.9073, -0.1945, -0.3727, -0.9073, -0.4092, -0.09666, -0.944, -0.1355, -0.3007, -0.9757, -0.08389, -0.2024, -0.9073, -0.1945, -0.3727, -0.9108, -0.2182, -0.3504, -0.9757, -0.08389, -0.2024, -0.944, -0.1355, -0.3007, -0.9108, -0.2182, -0.3504, -0.944, -0.1355, -0.3007, -0.7345, -0.6069, -0.3038, -0.9073, -0.4092, -0.09666, -0.9073, -0.1945, -0.3727, -0.3406, -0.9317, 0.1261, -0.246, -0.8351, 0.492, -0.9073, -0.4092, -0.09666, -0.3406, -0.9317, 0.1261, -0.9073, -0.4092, -0.09666, -0.246, -0.8351, 0.492, -0.9325, -0.1984, 0.3018, -0.9325, -0.1984, 0.3018, -0.246, -0.8351, 0.492, -0.4277, -0.07408, 0.9009, -0.9325, -0.1984, 0.3018, -0.4277, -0.07408, 0.9009, -0.8819, 0.02207, 0.4709, -0.3888, 0.6092, 0.6912, -0.8819, 0.02207, 0.4709, -0.4277, -0.07408, 0.9009, -0.3888, 0.6092, 0.6912, -0.8717, 0.4346, 0.2263, -0.8819, 0.02207, 0.4709, -0.9325, -0.1984, 0.3018, -0.8819, 0.02207, 0.4709, -0.8717, 0.4346, 0.2263, -0.9325, -0.1984, 0.3018, -0.8717, 0.4346, 0.2263, -0.9073, -0.4092, -0.09666, -0.8717, 0.4346, 0.2263, -0.9831, 0.05432, -0.1748, -0.9073, -0.4092, -0.09666, -0.944, -0.1355, -0.3007, -0.9073, -0.4092, -0.09666, -0.9831, 0.05432, -0.1748, -0.944, -0.1355, -0.3007, -0.9831, 0.05432, -0.1748, -0.7077, 0.2714, -0.6523, -0.944, -0.1355, -0.3007, -0.7077, 0.2714, -0.6523, -0.5672, 0.4379, -0.6975, -0.944, -0.1355, -0.3007, -0.5672, 0.4379, -0.6975, -0.4727, 0.6851, -0.5543, -0.944, -0.1355, -0.3007, -0.4727, 0.6851, -0.5543, -0.6783, 0.7312, -0.07269, -0.944, -0.1355, -0.3007, -0.6783, 0.7312, -0.07269, -0.9746, -0.1641, -0.1521, -0.9746, -0.1641, -0.1521, -0.7345, -0.6069, -0.3038, -0.944, -0.1355, -0.3007, -0.9746, -0.1641, -0.1521, -0.4682, -0.549, -0.6924, -0.7345, -0.6069, -0.3038, -0.7003, 0.5826, -0.4124, -0.9831, 0.05432, -0.1748, -0.8717, 0.4346, 0.2263, -0.7003, 0.5826, -0.4124, -0.7077, 0.2714, -0.6523, -0.9831, 0.05432, -0.1748, -0.7003, 0.5826, -0.4124, -0.01745, 0.5378, -0.8429, -0.7077, 0.2714, -0.6523, -0.3406, -0.9317, 0.1261, 0.03241, -0.6232, 0.7814, -0.246, -0.8351, 0.492, -0.3406, -0.9317, 0.1261, -0.9425, 0.2333, 0.2393, 0.03241, -0.6232, 0.7814, 0.6899, -0.5084, -0.5154, -0.4682, -0.549, -0.6924, -0.1261, -0.3183, -0.9396, 0.6899, -0.5084, -0.5154, -0.1261, -0.3183, -0.9396, 0.3284, -0.07152, -0.9418, 0.3284, -0.07152, -0.9418, 0.7939, 0.4697, -0.386, 0.6899, -0.5084, -0.5154, 0.3284, -0.07152, -0.9418, -0.552, 0.2826, -0.7845, 0.7939, 0.4697, -0.386, 0.3284, -0.07152, -0.9418, -0.1261, -0.3183, -0.9396, -0.552, 0.2826, -0.7845, -0.1261, -0.3183, -0.9396, -0.4682, -0.549, -0.6924, -0.552, 0.2826, -0.7845, -0.9746, -0.1641, -0.1521, -0.552, 0.2826, -0.7845, -0.4682, -0.549, -0.6924, 0.9823, -0.1865, 0.01734, 0.6899, -0.5084, -0.5154, 0.7939, 0.4697, -0.386, 0.3866, -0.3187, -0.8654, -0.1067, 0.1992, -0.9741, -0.1927, -0.4914, -0.8494, 0.3866, -0.3187, -0.8654, 0.4255, 0.1055, -0.8988, -0.1067, 0.1992, -0.9741, -0.8883, -0.407, -0.2129, -0.5318, 0.8404, -0.1043, -0.6713, -0.6307, -0.3892, -0.8883, -0.407, -0.2129, -0.398, 0.8688, -0.2946, -0.5318, 0.8404, -0.1043, 0.5908, 0.8032, -0.07663, -0.5318, 0.8404, -0.1043, -0.398, 0.8688, -0.2946, 0.5908, 0.8032, -0.07663, -0.398, 0.8688, -0.2946, 0.7415, 0.6605, -0.1184, 0.5908, 0.8032, -0.07663, 0.7415, 0.6605, -0.1184, 0.7048, -0.702, -0.1023, 0.7178, 0.696, -0.01676, 0.5908, 0.8032, -0.07663, 0.7048, -0.702, -0.1023, 0.7048, -0.702, -0.1023, -0.6713, -0.6307, -0.3892, 0.7178, 0.696, -0.01676, 0.7178, 0.696, -0.01676, -0.6713, -0.6307, -0.3892, -0.5318, 0.8404, -0.1043, 0.7178, 0.696, -0.01676, -0.5318, 0.8404, -0.1043, 0.5908, 0.8032, -0.07663, 0.7048, -0.702, -0.1023, -0.8883, -0.407, -0.2129, -0.6713, -0.6307, -0.3892, -0.243, 0.5311, -0.8117, 0.606, 0.7527, -0.2574, 0.3659, 0.2743, -0.8893, -0.243, 0.5311, -0.8117, -0.4927, 0.8694, -0.03732, 0.606, 0.7527, -0.2574, -0.4927, 0.8694, -0.03732, 0.5949, 0.7763, 0.2083, 0.606, 0.7527, -0.2574, -0.4927, 0.8694, -0.03732, -0.8151, 0.5791, -0.0165, 0.5949, 0.7763, 0.2083, -0.2896, 0.9048, 0.3121, 0.5949, 0.7763, 0.2083, -0.8151, 0.5791, -0.0165, -0.2896, 0.9048, 0.3121, 0.4899, 0.7775, 0.3942, 0.5949, 0.7763, 0.2083, 0.5187, 0.2688, 0.8116, 0.4899, 0.7775, 0.3942, -0.2896, 0.9048, 0.3121, 0.5187, 0.2688, 0.8116, -0.2896, 0.9048, 0.3121, -0.8786, 0.2427, 0.4114, 0.04889, 0.3957, -0.9171, 0.9105, 0.2321, -0.3424, 0.4434, 0.4698, -0.7633, 0.04889, 0.3957, -0.9171, 0.3866, -0.3187, -0.8654, 0.9105, 0.2321, -0.3424, 0.3866, -0.3187, -0.8654, 0.5674, -0.8063, 0.1673, 0.9105, 0.2321, -0.3424, 0.9105, 0.2321, -0.3424, 0.5674, -0.8063, 0.1673, 0.6675, -0.2938, 0.6842, 0.9105, 0.2321, -0.3424, 0.6675, -0.2938, 0.6842, 0.8015, 0.03371, -0.5971, 0.6892, 0.3088, 0.6555, 0.8015, 0.03371, -0.5971, 0.6675, -0.2938, 0.6842, 0.6892, 0.3088, 0.6555, 0.946, 0.022, -0.3234, 0.8015, 0.03371, -0.5971, 0.946, 0.022, -0.3234, 0.6892, 0.3088, 0.6555, 0.6972, 0.715, -0.05206, 0.946, 0.022, -0.3234, 0.6972, 0.715, -0.05206, 0.9017, 0.4286, -0.05787, 0.9017, 0.4286, -0.05787, 0.6972, 0.715, -0.05206, 0.4255, 0.1055, -0.8988, -0.9935, 0.03015, -0.1097, -0.9276, 0.07739, 0.3655, -0.8692, 0.4874, 0.08336, -0.9935, 0.03015, -0.1097, -0.9039, -0.3855, 0.1855, -0.9276, 0.07739, 0.3655, -0.9935, 0.03015, -0.1097, -0.8569, -0.4366, -0.2742, -0.9039, -0.3855, 0.1855, -0.9935, 0.03015, -0.1097, -0.8286, -0.02474, -0.5593, -0.8569, -0.4366, -0.2742, -0.9935, 0.03015, -0.1097, -0.818, 0.4362, -0.375, -0.8286, -0.02474, -0.5593, -0.9935, 0.03015, -0.1097, -0.8692, 0.4874, 0.08336, -0.818, 0.4362, -0.375, 0.4204, -0.6542, -0.6287, -0.6203, -0.6898, -0.3733, -0.407, -0.6246, -0.6665, 0.4204, -0.6542, -0.6287, 0.5752, -0.2633, -0.7744, -0.6203, -0.6898, -0.3733, 0.6883, 0.7117, -0.14, 0.51, -0.6458, -0.5682, 0.41, 0.2453, -0.8785, 0.6883, 0.7117, -0.14, 0.7934, -0.5718, 0.2089, 0.51, -0.6458, -0.5682, 0.5495, 0.4106, 0.7277, 0.7934, -0.5718, 0.2089, 0.6883, 0.7117, -0.14, 0.5495, 0.4106, 0.7277, 0.2625, -0.4805, 0.8368, 0.7934, -0.5718, 0.2089, 0.9648, -0.2329, -0.122, 0.3825, -0.5714, -0.7261, 0.6899, -0.5084, -0.5154, 0.9852, -0.1692, -0.02589, 0.6899, -0.5084, -0.5154, 0.9823, -0.1865, 0.01734, 0.9852, -0.1692, -0.02589, 0.9648, -0.2329, -0.122, 0.6899, -0.5084, -0.5154, 0.9852, -0.1692, -0.02589, 0.9309, -0.2479, 0.2683, 0.9648, -0.2329, -0.122, 0.9852, -0.1692, -0.02589, 0.5066, -0.8582, -0.08279, 0.9309, -0.2479, 0.2683, 0.5066, -0.8582, -0.08279, 0.936, -0.2803, -0.2127, 0.8986, -0.326, -0.2937, 0.5066, -0.8582, -0.08279, 0.9852, -0.1692, -0.02589, 0.936, -0.2803, -0.2127, 0.9852, -0.1692, -0.02589, 0.6822, -0.6247, -0.3801, 0.936, -0.2803, -0.2127, 0.9852, -0.1692, -0.02589, 0.9224, -0.3612, -0.1365, 0.6822, -0.6247, -0.3801, 0.9852, -0.1692, -0.02589, 0.9662, -0.01889, -0.2572, 0.9224, -0.3612, -0.1365, 0.9224, -0.3612, -0.1365, 0.9591, -0.02438, -0.2821, 0.7582, 0.5702, 0.3163, 0.9591, -0.02438, -0.2821, 0.9641, 0.001771, -0.2655, 0.7582, 0.5702, 0.3163, 0.9069, 0.02342, 0.4206, 0.779, 0.09705, 0.6194, 0.7308, 0.6783, -0.07637, 0.9662, -0.01889, -0.2572, 0.3981, 0.4924, -0.774, 0.9641, 0.001771, -0.2655, 0.9662, -0.01889, -0.2572, 0.759, 0.1687, -0.6289, 0.3981, 0.4924, -0.774, 0.9852, -0.1692, -0.02589, 0.759, 0.1687, -0.6289, 0.9662, -0.01889, -0.2572, 0.9852, -0.1692, -0.02589, 0.7814, 0.3977, -0.4809, 0.759, 0.1687, -0.6289, 0.9852, -0.1692, -0.02589, 0.6309, 0.5731, -0.523, 0.7814, 0.3977, -0.4809, 0.7399, 0.6693, -0.06808, 0.6309, 0.5731, -0.523, 0.9852, -0.1692, -0.02589, 0.7399, 0.6693, -0.06808, 0.9852, -0.1692, -0.02589, 0.9823, -0.1865, 0.01734, 0.7939, 0.4697, -0.386, 0.7399, 0.6693, -0.06808, 0.9823, -0.1865, 0.01734, 0.07337, -0.6338, 0.77, 0.9308, -0.06196, 0.3603, 0.9224, -0.3612, -0.1365, 0.9308, -0.06196, 0.3603, -0.06657, -0.9337, -0.3519, 0.9224, -0.3612, -0.1365, 0.7582, 0.5702, 0.3163, 0.8225, -0.0871, 0.5621, 0.9224, -0.3612, -0.1365, 0.5751, -0.6929, 0.4349, 0.9224, -0.3612, -0.1365, 0.8225, -0.0871, 0.5621, 0.9224, -0.3612, -0.1365, 0.5751, -0.6929, 0.4349, 0.07337, -0.6338, 0.77, 0.5751, -0.6929, 0.4349, 0.2092, -0.7415, 0.6376, 0.07337, -0.6338, 0.77, 0.5751, -0.6929, 0.4349, 0.294, -0.5585, 0.7756, 0.2092, -0.7415, 0.6376, 0.8225, -0.0871, 0.5621, 0.294, -0.5585, 0.7756, 0.5751, -0.6929, 0.4349, 0.8225, -0.0871, 0.5621, 0.3586, -0.04126, 0.9326, 0.294, -0.5585, 0.7756, 0.7582, 0.5702, 0.3163, 0.3586, -0.04126, 0.9326, 0.8225, -0.0871, 0.5621, 0.7582, 0.5702, 0.3163, 0.0889, 0.742, 0.6644, 0.3586, -0.04126, 0.9326, 0.6883, 0.7117, -0.14, 0.51, -0.6458, -0.5682, 0.4101, 0.2452, -0.8785, 0.6883, 0.7117, -0.14, 0.7934, -0.5718, 0.2089, 0.51, -0.6458, -0.5682, 0.5495, 0.4106, 0.7276, 0.7934, -0.5718, 0.2089, 0.6883, 0.7117, -0.14, 0.5495, 0.4106, 0.7276, 0.2625, -0.4805, 0.8368, 0.7934, -0.5718, 0.2089, -0.6739, 0.5325, -0.5121, -0.1927, -0.4914, -0.8494, 0.2969, 0.1926, -0.9353, -0.6739, 0.5325, -0.5121, -0.8482, -0.4859, 0.2107, -0.1927, -0.4914, -0.8494, -0.8482, -0.4859, 0.2107, -0.6739, 0.5325, -0.5121, -0.4678, 0.3248, -0.822, -0.7147, 0.2507, -0.653, -0.8482, -0.4859, 0.2107, -0.4678, 0.3248, -0.822, -0.7147, 0.2507, -0.653, -0.7575, -0.07948, 0.648, -0.8482, -0.4859, 0.2107, -0.7575, -0.07948, 0.648, -0.7147, 0.2507, -0.653, -0.76, 0.1458, -0.6333, -0.7575, -0.07948, 0.648, -0.76, 0.1458, -0.6333, -0.6305, 0.6267, 0.458, -0.76, 0.1458, -0.6333, -0.8414, 0.5116, -0.174, -0.6305, 0.6267, 0.458, -0.76, 0.1458, -0.6333, -0.8597, 0.365, -0.3574, -0.8414, 0.5116, -0.174, -0.1067, 0.1992, -0.9741, -0.8414, 0.5116, -0.174, -0.8597, 0.365, -0.3574, 0.6675, -0.2938, 0.6842, 0.5674, -0.8063, 0.1673, -0.8482, -0.4859, 0.2107, 0.6675, -0.2938, 0.6842, -0.8482, -0.4859, 0.2107, -0.7575, -0.07948, 0.648, -0.7575, -0.07948, 0.648, 0.6892, 0.3088, 0.6555, 0.6675, -0.2938, 0.6842, -0.7575, -0.07948, 0.648, -0.6305, 0.6267, 0.458, 0.6892, 0.3088, 0.6555, -0.6305, 0.6267, 0.458, 0.6972, 0.715, -0.05206, 0.6892, 0.3088, 0.6555, -0.6305, 0.6267, 0.458, -0.8414, 0.5116, -0.174, 0.6972, 0.715, -0.05206, -0.917, 0.3975, 0.03281, -0.5515, -0.4627, 0.6941, -0.253, 0.8226, 0.5092, -0.917, 0.3975, 0.03281, -0.8403, -0.5363, -0.07981, -0.5515, -0.4627, 0.6941, -0.3459, 0.6992, -0.6257, -0.8403, -0.5363, -0.07981, -0.917, 0.3975, 0.03281, -0.3459, 0.6992, -0.6257, -0.3095, -0.6281, -0.7139, -0.8403, -0.5363, -0.07981, -0.4041, 0.04284, -0.9137, 0.7287, 0.2399, -0.6414, 0.1402, -0.9364, -0.3218, -0.4041, 0.04284, -0.9137, 0.1402, -0.9364, -0.3218, -0.2693, -0.9351, -0.2303, 0.3996, -0.9155, 0.04743, 0.1011, -0.9449, 0.3113, 0.1402, -0.9364, -0.3218, -0.2693, -0.9351, -0.2303, 0.1402, -0.9364, -0.3218, 0.1011, -0.9449, 0.3113, -0.9963, 0.06161, -0.06006, -0.4041, 0.04284, -0.9137, -0.2693, -0.9351, -0.2303, 0.4905, 0.07867, 0.8679, -0.4878, 0.5408, 0.6853, -0.1848, -0.9048, 0.3836, 0.4905, 0.07867, 0.8679, -0.1848, -0.9048, 0.3836, 0.1011, -0.9449, 0.3113, -0.1848, -0.9048, 0.3836, -0.2693, -0.9351, -0.2303, 0.1011, -0.9449, 0.3113, -0.1848, -0.9048, 0.3836, -0.5378, -0.8358, 0.111, -0.2693, -0.9351, -0.2303, -0.9963, 0.06161, -0.06006, -0.2693, -0.9351, -0.2303, -0.5378, -0.8358, 0.111, -0.4878, 0.5408, 0.6853, -0.9963, 0.06161, -0.06006, -0.5378, -0.8358, 0.111, -0.4878, 0.5408, 0.6853, -0.5378, -0.8358, 0.111, -0.1848, -0.9048, 0.3836, 0.9532, 0.3018, -0.01889, 0.4905, 0.07867, 0.8679, 0.1011, -0.9449, 0.3113, 0.9532, 0.3018, -0.01889, 0.1011, -0.9449, 0.3113, 0.3996, -0.9155, 0.04743, 0.7287, 0.2399, -0.6414, 0.9532, 0.3018, -0.01889, 0.3996, -0.9155, 0.04743, 0.7287, 0.2399, -0.6414, 0.3996, -0.9155, 0.04743, 0.1402, -0.9364, -0.3218, -0.2975, -0.9149, -0.2729, 0.1445, -0.9222, -0.3587, 0.08664, -0.9523, 0.2927, 0.3784, -0.9246, 0.04454, 0.08664, -0.9523, 0.2927, 0.1445, -0.9222, -0.3587, -0.4925, 0.08059, 0.8665, -0.8318, 0.5503, 0.07214, -0.5603, -0.8225, 0.0983, -0.8318, 0.5503, 0.07214, -0.2975, -0.9149, -0.2729, -0.5603, -0.8225, 0.0983, -0.1822, -0.9132, 0.3646, -0.5603, -0.8225, 0.0983, -0.2975, -0.9149, -0.2729, -0.1822, -0.9132, 0.3646, -0.2975, -0.9149, -0.2729, 0.08664, -0.9523, 0.2927, 0.1965, 0.2855, 0.938, -0.1822, -0.9132, 0.3646, 0.08664, -0.9523, 0.2927, 0.1965, 0.2855, 0.938, -0.4925, 0.08059, 0.8665, -0.1822, -0.9132, 0.3646, -0.4925, 0.08059, 0.8665, -0.5603, -0.8225, 0.0983, -0.1822, -0.9132, 0.3646, -0.8318, 0.5503, 0.07214, -0.1665, 0.25, -0.9538, -0.2975, -0.9149, -0.2729, 0.9557, 0.294, 0.01411, 0.1965, 0.2855, 0.938, 0.08664, -0.9523, 0.2927, 0.9557, 0.294, 0.01411, 0.08664, -0.9523, 0.2927, 0.3784, -0.9246, 0.04454, 0.6288, 0.0491, -0.776, 0.9557, 0.294, 0.01411, 0.3784, -0.9246, 0.04454, 0.6288, 0.0491, -0.776, 0.3784, -0.9246, 0.04454, 0.1445, -0.9222, -0.3587, -0.1665, 0.25, -0.9538, 0.6288, 0.0491, -0.776, 0.1445, -0.9222, -0.3587, -0.1665, 0.25, -0.9538, 0.1445, -0.9222, -0.3587, -0.2975, -0.9149, -0.2729, 0.7287, 0.2399, -0.6414, -0.4041, 0.04284, -0.9137, -0.9963, 0.06161, -0.06006, -0.4878, 0.5408, 0.6853, 0.4905, 0.07867, 0.8679, 0.9532, 0.3018, -0.01889, -0.06712, -0.7421, -0.6669, 0.5455, -0.7236, -0.4229, 0.408, 0.1181, 0.9053, 0.12, -0.5591, 0.8204, -0.9892, -0.1132, -0.09317, -0.4044, -0.2913, -0.8669, -0.8318, 0.5503, 0.07214, -0.4925, 0.08059, 0.8665, 0.1965, 0.2855, 0.938, 0.9557, 0.294, 0.01411, 0.6288, 0.0491, -0.776, -0.1665, 0.25, -0.9538, -0.6802, -0.5891, 0.4362, -0.6203, -0.6898, -0.3733, 0.5752, -0.2633, -0.7744, 0.532, -0.7215, -0.4431, 0.3898, 0.1496, 0.9087, -0.5888, 0.1081, 0.801, -0.01745, 0.5378, -0.8429, -0.7003, 0.5826, -0.4124, -0.8717, 0.4346, 0.2263, -0.3888, 0.6092, 0.6912, 0.0889, 0.742, 0.6644, 0.7582, 0.5702, 0.3163, 0.9641, 0.001771, -0.2655, 0.3981, 0.4924, -0.774])] * 3)])
me_w_shotgun_physics = bpy.data.meshes.new('w_shotgun_physics')
me_w_shotgun_physics.from_pydata([(-0.1469, -13.82, 3.137), (0.3755, -17.57, -3.774), (-1.397, -13.81, 3.037), (-0.8745, -17.56, -3.874), (-0.1899, -16.55, 3.406), (0.2645, -19.75, -2.601), (-1.44, -16.54, 3.306), (-0.9854, -19.74, -2.701), (-1.221, 4.963, -0.4642), (-1.502, 4.923, 3.713), (1.182, 4.928, -0.2367), (0.9017, 4.887, 3.918), (-2.15, -8.138, 5.235), (0.4937, -8.175, 5.462), (-1.846, -8.53, 1.31), (0.7469, -8.564, 1.556), (-0.3052, -16.06, 5.944), (0.6113, 5.9, 3.218), (-1.75, -16.04, 5.828), (-0.1335, -19.27, 3.476), (-0.8332, 5.911, 3.103), (-1.578, -19.26, 3.361), (-0.6152, 5.636, 0.3458), (0.8293, 5.625, 0.4611), (-1.239, 18.48, 0.3616), (-1.246, 18.68, 1.729), (1.379, 18.43, 0.5602), (1.374, 18.64, 1.905), (-1.909, 5.023, 3.332), (0.9499, 4.975, 3.53), (-1.864, 4.984, 2.135), (0.9445, 4.938, 2.353), (0.1308, -19.71, -2.553), (0.2495, -40.18, -1.335), (-1.147, -20.21, -2.356), (-1.561, -40.18, -1.517), (-0.4864, -17.46, 1.859), (-0.6585, -38.29, 6.995), (-1.764, -17.95, 2.056), (-2.469, -38.3, 6.813)], [], [(0, 1, 2), (2, 1, 3), (0, 4, 1), (4, 5, 1), (2, 4, 0), (2, 6, 4), (3, 1, 5), (3, 5, 7), (2, 3, 6), (6, 3, 7), (4, 6, 5), (6, 7, 5), (8, 9, 10), (10, 9, 11), (12, 13, 9), (13, 11, 9), (12, 9, 8), (14, 15, 12), (14, 12, 8), (15, 14, 8), (10, 11, 15), (11, 13, 15), (10, 15, 8), (12, 15, 13), (16, 17, 18), (18, 19, 16), (16, 19, 17), (17, 20, 18), (21, 19, 18), (21, 18, 22), (22, 18, 20), (17, 19, 23), (17, 23, 20), (23, 21, 22), (21, 23, 19), (23, 22, 20), (24, 25, 26), (26, 25, 27), (28, 29, 25), (29, 27, 25), (28, 25, 24), (30, 31, 28), (30, 28, 24), (31, 30, 24), (26, 27, 31), (27, 29, 31), (26, 31, 24), (28, 31, 29), (32, 33, 34), (34, 33, 35), (32, 36, 33), (36, 37, 33), (34, 36, 32), (34, 38, 36), (35, 33, 37), (35, 37, 39), (34, 35, 38), (38, 35, 39), (36, 38, 37), (38, 39, 37)])
me_w_shotgun_physics.polygons.foreach_set('use_smooth', [True] * 60)
_uv = me_w_shotgun_physics.uv_layers.new(name='UVMap')
_uv.uv.foreach_set('vector', [0.0, 0.0, 0.0, 0.0, 0.0, 0.0, 0.0, 0.0, 0.0, 0.0, 0.0, 0.0, 0.0, 0.0, 0.0, 0.0, 0.0, 0.0, 0.0, 0.0, 0.0, 0.0, 0.0, 0.0, 0.0, 0.0, 0.0, 0.0, 0.0, 0.0, 0.0, 0.0, 0.0, 0.0, 0.0, 0.0, 0.0, 0.0, 0.0, 0.0, 0.0, 0.0, 0.0, 0.0, 0.0, 0.0, 0.0, 0.0, 0.0, 0.0, 0.0, 0.0, 0.0, 0.0, 0.0, 0.0, 0.0, 0.0, 0.0, 0.0, 0.0, 0.0, 0.0, 0.0, 0.0, 0.0, 0.0, 0.0, 0.0, 0.0, 0.0, 0.0, 0.0, 0.0, 0.0, 0.0, 0.0, 0.0, 0.0, 0.0, 0.0, 0.0, 0.0, 0.0, 0.0, 0.0, 0.0, 0.0, 0.0, 0.0, 0.0, 0.0, 0.0, 0.0, 0.0, 0.0, 0.0, 0.0, 0.0, 0.0, 0.0, 0.0, 0.0, 0.0, 0.0, 0.0, 0.0, 0.0, 0.0, 0.0, 0.0, 0.0, 0.0, 0.0, 0.0, 0.0, 0.0, 0.0, 0.0, 0.0, 0.0, 0.0, 0.0, 0.0, 0.0, 0.0, 0.0, 0.0, 0.0, 0.0, 0.0, 0.0, 0.0, 0.0, 0.0, 0.0, 0.0, 0.0, 0.0, 0.0, 0.0, 0.0, 0.0, 0.0, 0.0, 0.0, 0.0, 0.0, 0.0, 0.0, 0.0, 0.0, 0.0, 0.0, 0.0, 0.0, 0.0, 0.0, 0.0, 0.0, 0.0, 0.0, 0.0, 0.0, 0.0, 0.0, 0.0, 0.0, 0.0, 0.0, 0.0, 0.0, 0.0, 0.0, 0.0, 0.0, 0.0, 0.0, 0.0, 0.0, 0.0, 0.0, 0.0, 0.0, 0.0, 0.0, 0.0, 0.0, 0.0, 0.0, 0.0, 0.0, 0.0, 0.0, 0.0, 0.0, 0.0, 0.0, 0.0, 0.0, 0.0, 0.0, 0.0, 0.0, 0.0, 0.0, 0.0, 0.0, 0.0, 0.0, 0.0, 0.0, 0.0, 0.0, 0.0, 0.0, 0.0, 0.0, 0.0, 0.0, 0.0, 0.0, 0.0, 0.0, 0.0, 0.0, 0.0, 0.0, 0.0, 0.0, 0.0, 0.0, 0.0, 0.0, 0.0, 0.0, 0.0, 0.0, 0.0, 0.0, 0.0, 0.0, 0.0, 0.0, 0.0, 0.0, 0.0, 0.0, 0.0, 0.0, 0.0, 0.0, 0.0, 0.0, 0.0, 0.0, 0.0, 0.0, 0.0, 0.0, 0.0, 0.0, 0.0, 0.0, 0.0, 0.0, 0.0, 0.0, 0.0, 0.0, 0.0, 0.0, 0.0, 0.0, 0.0, 0.0, 0.0, 0.0, 0.0, 0.0, 0.0, 0.0, 0.0, 0.0, 0.0, 0.0, 0.0, 0.0, 0.0, 0.0, 0.0, 0.0, 0.0, 0.0, 0.0, 0.0, 0.0, 0.0, 0.0, 0.0, 0.0, 0.0, 0.0, 0.0, 0.0, 0.0, 0.0, 0.0, 0.0, 0.0, 0.0, 0.0, 0.0, 0.0, 0.0, 0.0, 0.0, 0.0, 0.0, 0.0, 0.0, 0.0, 0.0, 0.0, 0.0, 0.0, 0.0, 0.0, 0.0, 0.0, 0.0, 0.0, 0.0, 0.0, 0.0, 0.0, 0.0, 0.0, 0.0, 0.0, 0.0, 0.0, 0.0, 0.0, 0.0, 0.0, 0.0, 0.0, 0.0, 0.0, 0.0, 0.0, 0.0, 0.0, 0.0, 0.0, 0.0, 0.0, 0.0, 0.0])
me_w_shotgun_physics.materials.append(mat_phy)
me_w_shotgun_physics.use_remesh_fix_poles = True
me_w_shotgun_physics.use_remesh_preserve_attributes = False
me_w_shotgun_physics.update()
me_w_shotgun_physics.normals_split_custom_set([tuple(v) for v in zip(*[iter([0.1015, -0.8734, 0.4763, -0.4803, -0.5338, 0.6959, 0.005094, -0.8935, -0.4491, 0.005094, -0.8935, -0.4491, -0.4803, -0.5338, 0.6959, -0.2474, 0.3484, -0.9041, 0.1015, -0.8734, 0.4763, -0.6117, -0.5597, 0.5591, -0.4803, -0.5338, 0.6959, -0.6117, -0.5597, 0.5591, -0.05838, -0.4451, 0.8936, -0.4803, -0.5338, 0.6959, 0.005094, -0.8935, -0.4491, -0.6117, -0.5597, 0.5591, 0.1015, -0.8734, 0.4763, 0.005094, -0.8935, -0.4491, 0.08978, -0.3118, -0.9459, -0.6117, -0.5597, 0.5591, -0.2474, 0.3484, -0.9041, -0.4803, -0.5338, 0.6959, -0.05838, -0.4451, 0.8936, -0.2474, 0.3484, -0.9041, -0.05838, -0.4451, 0.8936, 0.8058, 0.3087, -0.5054, 0.005094, -0.8935, -0.4491, -0.2474, 0.3484, -0.9041, 0.08978, -0.3118, -0.9459, 0.08978, -0.3118, -0.9459, -0.2474, 0.3484, -0.9041, 0.8058, 0.3087, -0.5054, -0.6117, -0.5597, 0.5591, 0.08978, -0.3118, -0.9459, -0.05838, -0.4451, 0.8936, 0.08978, -0.3118, -0.9459, 0.8058, 0.3087, -0.5054, -0.05838, -0.4451, 0.8936, 0.3746, 0.7724, -0.513, -0.2253, -0.8032, -0.5515, 0.1197, 0.5782, 0.8071, 0.1197, 0.5782, 0.8071, -0.2253, -0.8032, -0.5515, -0.5255, -0.4413, 0.7274, 0.6239, -0.2785, -0.7302, 0.2201, -0.9138, 0.3415, -0.2253, -0.8032, -0.5515, 0.2201, -0.9138, 0.3415, -0.5255, -0.4413, 0.7274, -0.2253, -0.8032, -0.5515, 0.6239, -0.2785, -0.7302, -0.2253, -0.8032, -0.5515, 0.3746, 0.7724, -0.513, 0.6449, 0.6459, -0.4086, 0.5538, 0.3681, 0.7469, 0.6239, -0.2785, -0.7302, 0.6449, 0.6459, -0.4086, 0.6239, -0.2785, -0.7302, 0.3746, 0.7724, -0.513, 0.5538, 0.3681, 0.7469, 0.6449, 0.6459, -0.4086, 0.3746, 0.7724, -0.513, 0.1197, 0.5782, 0.8071, -0.5255, -0.4413, 0.7274, 0.5538, 0.3681, 0.7469, -0.5255, -0.4413, 0.7274, 0.2201, -0.9138, 0.3415, 0.5538, 0.3681, 0.7469, 0.1197, 0.5782, 0.8071, 0.5538, 0.3681, 0.7469, 0.3746, 0.7724, -0.513, 0.6239, -0.2785, -0.7302, 0.5538, 0.3681, 0.7469, 0.2201, -0.9138, 0.3415, 0.6578, -0.6491, 0.3821, 0.7164, 0.1791, 0.6743, 0.548, 0.3001, -0.7808, 0.548, 0.3001, -0.7808, 0.4521, -0.7833, 0.4267, 0.6578, -0.6491, 0.3821, 0.6578, -0.6491, 0.3821, 0.4521, -0.7833, 0.4267, 0.7164, 0.1791, 0.6743, 0.7164, 0.1791, 0.6743, 0.08391, 0.8598, -0.5037, 0.548, 0.3001, -0.7808, 0.4884, 0.6498, -0.5824, 0.4521, -0.7833, 0.4267, 0.548, 0.3001, -0.7808, 0.4884, 0.6498, -0.5824, 0.548, 0.3001, -0.7808, -0.3718, 0.6082, -0.7013, -0.3718, 0.6082, -0.7013, 0.548, 0.3001, -0.7808, 0.08391, 0.8598, -0.5037, 0.7164, 0.1791, 0.6743, 0.4521, -0.7833, 0.4267, 0.1143, 0.8132, 0.5706, 0.7164, 0.1791, 0.6743, 0.1143, 0.8132, 0.5706, 0.08391, 0.8598, -0.5037, 0.1143, 0.8132, 0.5706, 0.4884, 0.6498, -0.5824, -0.3718, 0.6082, -0.7013, 0.4884, 0.6498, -0.5824, 0.1143, 0.8132, 0.5706, 0.4521, -0.7833, 0.4267, 0.1143, 0.8132, 0.5706, -0.3718, 0.6082, -0.7013, 0.08391, 0.8598, -0.5037, 0.3401, 0.6834, -0.646, -0.04023, -0.3731, -0.9269, 0.1689, 0.6672, 0.7255, 0.1689, 0.6672, 0.7255, -0.04023, -0.3731, -0.9269, -0.5406, -0.3547, 0.7629, 0.5985, -0.2774, -0.7515, 0.2152, -0.9271, 0.3069, -0.04023, -0.3731, -0.9269, 0.2152, -0.9271, 0.3069, -0.5406, -0.3547, 0.7629, -0.04023, -0.3731, -0.9269, 0.5985, -0.2774, -0.7515, -0.04023, -0.3731, -0.9269, 0.3401, 0.6834, -0.646, 0.639, 0.6478, -0.4148, 0.05394, -0.3672, 0.9286, 0.5985, -0.2774, -0.7515, 0.639, 0.6478, -0.4148, 0.5985, -0.2774, -0.7515, 0.3401, 0.6834, -0.646, 0.05394, -0.3672, 0.9286, 0.639, 0.6478, -0.4148, 0.3401, 0.6834, -0.646, 0.1689, 0.6672, 0.7255, -0.5406, -0.3547, 0.7629, 0.05394, -0.3672, 0.9286, -0.5406, -0.3547, 0.7629, 0.2152, -0.9271, 0.3069, 0.05394, -0.3672, 0.9286, 0.1689, 0.6672, 0.7255, 0.05394, -0.3672, 0.9286, 0.3401, 0.6834, -0.646, 0.5985, -0.2774, -0.7515, 0.05394, -0.3672, 0.9286, 0.2152, -0.9271, 0.3069, 0.3953, 0.1946, 0.8977, -0.5399, 0.4689, 0.699, -0.2536, -0.5644, 0.7856, -0.2536, -0.5644, 0.7856, -0.5399, 0.4689, 0.699, -0.247, -0.691, -0.6794, 0.3953, 0.1946, 0.8977, -0.6114, 0.2323, 0.7565, -0.5399, 0.4689, 0.699, -0.6114, 0.2323, 0.7565, -0.05522, 0.7312, 0.6799, -0.5399, 0.4689, 0.699, -0.2536, -0.5644, 0.7856, -0.6114, 0.2323, 0.7565, 0.3953, 0.1946, 0.8977, -0.2536, -0.5644, 0.7856, 0.3184, -0.8685, 0.3799, -0.6114, 0.2323, 0.7565, -0.247, -0.691, -0.6794, -0.5399, 0.4689, 0.699, -0.05522, 0.7312, 0.6799, -0.247, -0.691, -0.6794, -0.05522, 0.7312, 0.6799, 0.8032, -0.461, -0.3772, -0.2536, -0.5644, 0.7856, -0.247, -0.691, -0.6794, 0.3184, -0.8685, 0.3799, 0.3184, -0.8685, 0.3799, -0.247, -0.691, -0.6794, 0.8032, -0.461, -0.3772, -0.6114, 0.2323, 0.7565, 0.3184, -0.8685, 0.3799, -0.05522, 0.7312, 0.6799, 0.3184, -0.8685, 0.3799, 0.8032, -0.461, -0.3772, -0.05522, 0.7312, 0.6799])] * 3)])
arm_dbarrel_w_skeleton = bpy.data.armatures.new('DBarrel_w_skeleton')  # bones are not reproduced

# ---- objects
ob_dbarrel_w_skeleton = bpy.data.objects.new('DBarrel_w_skeleton', arm_dbarrel_w_skeleton)
ob_dbarrel_w = bpy.data.objects.new('DBarrel_w', me_dbarrel_w)
ob_w_shotgun_physics = bpy.data.objects.new('w_shotgun_physics', me_w_shotgun_physics)

# ---- transforms, parenting, visibility, modifiers, constraints
ob_dbarrel_w_skeleton.location = (0.0, 0.0, 0.0)
ob_dbarrel_w_skeleton.show_in_front = True
ob_dbarrel_w.parent = ob_dbarrel_w_skeleton
ob_dbarrel_w.location = (0.0, 0.0, 0.0)
_vg = ob_dbarrel_w.vertex_groups.new(name='ValveBiped.Bip01_R_Hand')
_vg = ob_dbarrel_w.vertex_groups.new(name='ValveBiped.Weapon_bone')
_vg.add([0, 1, 2, 3, 4, 5, 6, 7, 8, 9, 10, 11, 12, 13, 14, 15, 16, 17, 18, 19, 20, 21, 22, 23, 24, 25, 26, 27, 28, 29, 30, 31, 32, 33, 34, 35, 36, 37, 38, 39, 40, 45, 46, 47, 48, 49, 50, 51, 52, 53, 54, 55, 56, 57, 62, 63, 64, 65, 100, 129, 130, 131, 132, 133, 134, 135, 136, 137, 138, 139, 140, 141, 142, 143, 144, 145, 146, 147, 148, 149, 150, 151, 152, 153, 154, 177, 178, 179, 180, 181, 182, 183, 184, 185, 186, 187, 188, 189, 190, 191, 192, 193, 194, 195, 196, 197, 198, 199, 200, 201, 202, 203, 204, 205, 206, 207, 208, 209, 210, 211, 212, 213, 214, 215, 216, 217, 218, 219, 220, 221, 222, 223, 224, 225, 226, 227, 228, 229, 230, 231, 232, 233, 234, 235, 236, 237, 238, 239, 240, 241], 1.0, 'REPLACE')
_vg = ob_dbarrel_w.vertex_groups.new(name='ValveBiped.Weapon_barrel')
_vg.add([41, 42, 43, 44, 58, 59, 60, 61, 66, 67, 68, 69, 70, 71, 72, 73, 74, 75, 76, 77, 78, 79, 80, 81, 82, 83, 84, 85, 86, 87, 88, 89, 90, 91, 92, 93, 94, 95, 96, 97, 98, 99, 101, 102, 103, 104, 105, 106, 107, 108, 109, 110, 111, 112, 113, 114, 115, 116, 117, 118, 119, 120, 121, 122, 123, 124, 125, 126, 127, 128, 155, 156, 157, 158, 159, 160, 161, 162, 163, 164, 165, 166, 167, 168, 169, 170, 171, 172, 173, 174, 175, 176], 1.0, 'REPLACE')
_m = ob_dbarrel_w.modifiers.new('Armature', 'ARMATURE')
_m.object = ob_dbarrel_w_skeleton
ob_w_shotgun_physics.parent = ob_dbarrel_w_skeleton
ob_w_shotgun_physics.location = (0.0, 0.0, 0.0)
_vg = ob_w_shotgun_physics.vertex_groups.new(name='ValveBiped.Bip01_R_Hand')
_vg.add([0, 1, 2, 3, 4, 5, 6, 7, 8, 9, 10, 11, 12, 13, 14, 15, 16, 17, 18, 19, 20, 21, 22, 23, 24, 25, 26, 27, 28, 29, 30, 31, 32, 33, 34, 35, 36, 37, 38, 39], 1.0, 'REPLACE')
_vg = ob_w_shotgun_physics.vertex_groups.new(name='ValveBiped.Weapon_bone')
_m = ob_w_shotgun_physics.modifiers.new('Armature', 'ARMATURE')
_m.object = ob_dbarrel_w_skeleton

# ---- collection membership
scene.collection.objects.link(ob_dbarrel_w_skeleton)
col_w_dbarrel.objects.link(ob_dbarrel_w)
col_w_dbarrel_physics.objects.link(ob_w_shotgun_physics)

# ---- scene / render settings (as saved in the file)
scene.frame_start = 1; scene.frame_end = 40; scene.frame_set(0)
scene.render.engine = 'BLENDER_EEVEE_NEXT'
scene.render.fps = 30
scene.cycles.sampling_pattern = 'TABULATED_SOBOL'
scene.cycles.use_light_tree = False
scene.view_settings.view_transform = 'Filmic'
bpy.context.view_layer.update()

# ---- added for rendering (the .blend has no active camera and no usable light): camera, sun
cam_auto = bpy.data.cameras.new('AutoCamera')
cam_auto.lens = 50.0
cam_auto.sensor_width = 36.0
cam_auto.clip_end = 1000.0
ob_auto_camera = bpy.data.objects.new('AutoCamera', cam_auto)
scene.collection.objects.link(ob_auto_camera)
ob_auto_camera.location = (55.2848, -77.5694, 45.9586)
ob_auto_camera.rotation_euler = (1.09748, -7.21219e-08, 0.694738)
scene.camera = ob_auto_camera
light_auto_sun = bpy.data.lights.new('AutoSun', 'SUN')
light_auto_sun.energy = 3.0
light_auto_sun.angle = 0.0523599
ob_auto_sun = bpy.data.objects.new('AutoSun', light_auto_sun)
scene.collection.objects.link(ob_auto_sun)
ob_auto_sun.rotation_euler = (0.872665, 0.174533, 0.523599)
bpy.context.view_layer.update()
